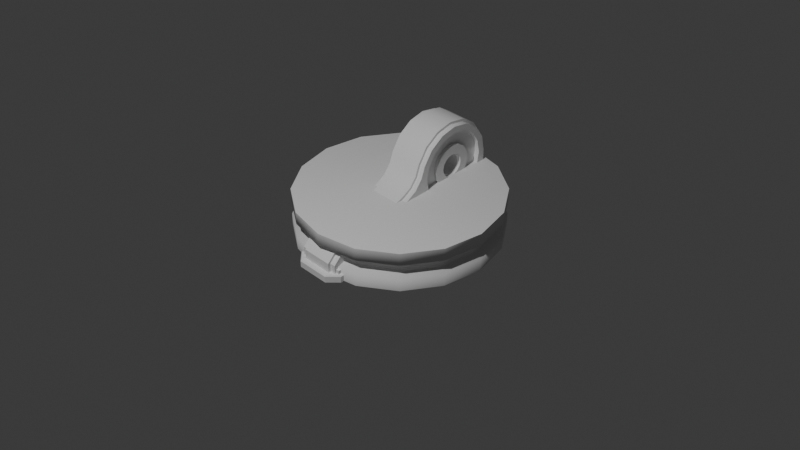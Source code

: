 # Source: Greeble_Foot.blend  (saved by Blender 4.4.30; exported with 4.5.12 LTS)
import bpy
from mathutils import Matrix  # noqa: F401  (used for matrix-valued properties, if any)

bpy.ops.wm.read_factory_settings(use_empty=True)
scene = bpy.context.scene
scene.name = 'Scene'

# ---- collections
col_collection = bpy.data.collections.new('Collection'); scene.collection.children.link(col_collection)

# ---- world
world_world = bpy.data.worlds.new('World'); scene.world = world_world
world_world.use_nodes = True; world_world.node_tree.nodes.clear()
_N = world_world.node_tree.nodes; _L = world_world.node_tree.links
n0 = _N.new('ShaderNodeOutputWorld'); n0.name = 'World Output'; n0.location = (300, 300)
n1 = _N.new('ShaderNodeBackground'); n1.name = 'Background'; n1.location = (10, 300)
n1.inputs[0].default_value = (0.05088, 0.05088, 0.05088, 1.0)
_L.new(n1.outputs[0], n0.inputs[0])
n0.is_active_output = True
world_world.color = (0.05088, 0.05088, 0.05088)
world_world.use_sun_shadow = False
world_world.sun_shadow_jitter_overblur = 0.0

# ---- cameras
cam_camera = bpy.data.cameras.new('Camera')
cam_camera.clip_end = 100.0
cam_camera.ortho_scale = 7.314

# ---- lights
light_light = bpy.data.lights.new('Light', 'POINT')
light_light.transmission_factor = 0.0
light_light.use_soft_falloff = False
light_light.energy = 1000.0
light_light.shadow_soft_size = 0.1
light_light.shadow_maximum_resolution = 0.006
light_light.use_absolute_resolution = True

# ---- meshes
me_circle = bpy.data.meshes.new('Circle')
me_circle.from_pydata([(0.0, 1.0, 0.0), (-0.3827, 0.9239, 0.0), (-0.7071, 0.7071, 0.0), (-0.9239, 0.3827, 0.0), (-1.0, 0.0, 0.0), (-0.9239, -0.3827, 0.0), (-0.7071, -0.7071, 0.0), (-0.3827, -0.9239, 0.0), (0.0, -1.0, 0.0), (0.3827, -0.9239, 0.0), (0.7071, -0.7071, 0.0), (0.9239, -0.3827, 0.0), (1.0, 0.0, 0.0), (0.9239, 0.3827, 0.0), (0.7071, 0.7071, 0.0), (0.3827, 0.9239, 0.0), (0.0, 1.0, 0.4), (-0.3827, 0.9239, 0.4), (-0.7071, 0.7071, 0.4), (-0.9239, 0.3827, 0.4), (-1.0, 0.0, 0.4), (-0.9239, -0.3827, 0.4), (-0.7071, -0.7071, 0.4), (-0.3827, -0.9239, 0.4), (0.0, -1.0, 0.4), (0.3827, -0.9239, 0.4), (0.7071, -0.7071, 0.4), (0.9239, -0.3827, 0.4), (1.0, 0.0, 0.4), (0.9239, 0.3827, 0.4), (0.7071, 0.7071, 0.4), (0.3827, 0.9239, 0.4), (0.3559, 0.8591, 0.2485), (0.3827, 0.9239, 0.125), (0.7071, 0.7071, 0.125), (0.7071, 0.7071, 0.275), (0.0, -0.9299, 0.2485), (0.0, -1.0, 0.125), (-0.3827, -0.9239, 0.125), (-0.3827, -0.9239, 0.275), (-0.3559, 0.8591, 0.2485), (-0.3827, 0.9239, 0.125), (0.0, 1.0, 0.125), (0.0, 1.0, 0.275), (0.3559, -0.8591, 0.2485), (0.3827, -0.9239, 0.125), (-0.6576, 0.6576, 0.2485), (-0.7071, 0.7071, 0.125), (0.6576, -0.6576, 0.2485), (0.7071, -0.7071, 0.125), (-0.8591, 0.3559, 0.2485), (-0.9239, 0.3827, 0.125), (0.8591, -0.3559, 0.2485), (0.9239, -0.3827, 0.125), (-0.9299, -2.474e-10, 0.2485), (-1.0, 0.0, 0.125), (0.9299, -2.474e-10, 0.2485), (1.0, 0.0, 0.125), (-0.8591, -0.3559, 0.2485), (-0.9239, -0.3827, 0.125), (0.8591, 0.3559, 0.2485), (0.9239, 0.3827, 0.125), (-0.6576, -0.6576, 0.2485), (-0.7071, -0.7071, 0.125), (-0.3559, -0.8591, 0.2485), (-0.7071, -0.7071, 0.275), (-0.6576, -0.6576, 0.1515), (-0.3559, -0.8591, 0.1515), (0.6576, 0.6576, 0.2485), (0.9239, 0.3827, 0.275), (0.8591, 0.3559, 0.1515), (0.6576, 0.6576, 0.1515), (-0.9239, -0.3827, 0.275), (-0.8591, -0.3559, 0.1515), (1.0, 0.0, 0.275), (0.9299, -2.474e-10, 0.1515), (-1.0, 0.0, 0.275), (-0.9299, -2.474e-10, 0.1515), (0.9239, -0.3827, 0.275), (0.8591, -0.3559, 0.1515), (-0.9239, 0.3827, 0.275), (-0.8591, 0.3559, 0.1515), (0.7071, -0.7071, 0.275), (0.6576, -0.6576, 0.1515), (-0.7071, 0.7071, 0.275), (-0.6576, 0.6576, 0.1515), (0.3827, -0.9239, 0.275), (0.3559, -0.8591, 0.1515), (-0.3827, 0.9239, 0.275), (-0.3559, 0.8591, 0.1515), (0.0, -1.0, 0.275), (0.0, -0.9299, 0.1515), (0.0, 0.9299, 0.2485), (0.3827, 0.9239, 0.275), (0.3559, 0.8591, 0.1515), (0.0, 0.9299, 0.1515)], [], [(1, 0, 15, 14, 13, 12, 11, 10, 9, 8, 7, 6, 5, 4, 3, 2), (17, 18, 19, 20, 21, 22, 23, 24, 25, 26, 27, 28, 29, 30, 31, 16), (15, 0, 42, 33), (8, 9, 45, 37), (1, 2, 47, 41), (14, 15, 33, 34), (7, 8, 37, 38), (0, 1, 41, 42), (9, 10, 49, 45), (2, 3, 51, 47), (10, 11, 53, 49), (3, 4, 55, 51), (11, 12, 57, 53), (4, 5, 59, 55), (12, 13, 61, 57), (5, 6, 63, 59), (90, 86, 25, 24), (88, 84, 18, 17), (65, 39, 23, 22), (69, 35, 30, 29), (72, 65, 22, 21), (74, 69, 29, 28), (76, 72, 21, 20), (78, 74, 28, 27), (80, 76, 20, 19), (82, 78, 27, 26), (84, 80, 19, 18), (86, 82, 26, 25), (6, 7, 38, 63), (13, 14, 34, 61), (43, 88, 17, 16), (39, 90, 24, 23), (35, 93, 31, 30), (64, 62, 66, 67), (68, 60, 70, 71), (62, 58, 73, 66), (60, 56, 75, 70), (58, 54, 77, 73), (56, 52, 79, 75), (54, 50, 81, 77), (52, 48, 83, 79), (50, 46, 85, 81), (48, 44, 87, 83), (46, 40, 89, 85), (44, 36, 91, 87), (92, 32, 94, 95), (40, 92, 95, 89), (36, 64, 67, 91), (32, 68, 71, 94), (93, 43, 16, 31), (62, 64, 39, 65), (67, 66, 63, 38), (60, 68, 35, 69), (71, 70, 61, 34), (58, 62, 65, 72), (66, 73, 59, 63), (56, 60, 69, 74), (70, 75, 57, 61), (54, 58, 72, 76), (73, 77, 55, 59), (52, 56, 74, 78), (75, 79, 53, 57), (50, 54, 76, 80), (77, 81, 51, 55), (48, 52, 78, 82), (79, 83, 49, 53), (46, 50, 80, 84), (81, 85, 47, 51), (44, 48, 82, 86), (83, 87, 45, 49), (40, 46, 84, 88), (85, 89, 41, 47), (36, 44, 86, 90), (87, 91, 37, 45), (32, 92, 43, 93), (95, 94, 33, 42), (92, 40, 88, 43), (89, 95, 42, 41), (64, 36, 90, 39), (91, 67, 38, 37), (68, 32, 93, 35), (94, 71, 34, 33)])
me_circle.polygons.foreach_set('use_smooth', [True] * 82)
_k = set([(0, 1), (0, 15), (1, 2), (2, 3), (3, 4), (4, 5), (5, 6), (6, 7), (7, 8), (8, 9), (9, 10), (10, 11), (11, 12), (12, 13), (13, 14), (14, 15), (16, 17), (16, 31), (17, 18), (18, 19), (19, 20), (20, 21), (21, 22), (22, 23), (23, 24), (24, 25), (25, 26), (26, 27), (27, 28), (28, 29), (29, 30), (30, 31)])
me_circle.attributes.new('sharp_edge', 'BOOLEAN', 'EDGE').data.foreach_set('value', [ (min(e.vertices), max(e.vertices)) in _k for e in me_circle.edges])
_uv = me_circle.uv_layers.new(name='UVMap')
_uv.uv.foreach_set('vector', [0.0, 0.0, 0.0, 0.0, 0.0, 0.0, 0.0, 0.0, 0.0, 0.0, 0.0, 0.0, 0.0, 0.0, 0.0, 0.0, 0.0, 0.0, 0.0, 0.0, 0.0, 0.0, 0.0, 0.0, 0.0, 0.0, 0.0, 0.0, 0.0, 0.0, 0.0, 0.0, 0.0, 0.0, 0.0, 0.0, 0.0, 0.0, 0.0, 0.0, 0.0, 0.0, 0.0, 0.0, 0.0, 0.0, 0.0, 0.0, 0.0, 0.0, 0.0, 0.0, 0.0, 0.0, 0.0, 0.0, 0.0, 0.0, 0.0, 0.0, 0.0, 0.0, 0.0, 0.0, 0.0, 0.0, 0.0, 0.0, 0.0, 0.0, 0.0, 0.0, 0.0, 0.0, 0.0, 0.0, 0.0, 0.0, 0.0, 0.0, 0.0, 0.0, 0.0, 0.0, 0.0, 0.0, 0.0, 0.0, 0.0, 0.0, 0.0, 0.0, 0.0, 0.0, 0.0, 0.0, 0.0, 0.0, 0.0, 0.0, 0.0, 0.0, 0.0, 0.0, 0.0, 0.0, 0.0, 0.0, 0.0, 0.0, 0.0, 0.0, 0.0, 0.0, 0.0, 0.0, 0.0, 0.0, 0.0, 0.0, 0.0, 0.0, 0.0, 0.0, 0.0, 0.0, 0.0, 0.0, 0.0, 0.0, 0.0, 0.0, 0.0, 0.0, 0.0, 0.0, 0.0, 0.0, 0.0, 0.0, 0.0, 0.0, 0.0, 0.0, 0.0, 0.0, 0.0, 0.0, 0.0, 0.0, 0.0, 0.0, 0.0, 0.0, 0.0, 0.0, 0.0, 0.0, 0.0, 0.0, 0.0, 0.0, 0.0, 0.0, 0.0, 0.0, 0.0, 0.0, 0.0, 0.0, 0.0, 0.0, 0.0, 0.0, 0.0, 0.0, 0.0, 0.0, 0.0, 0.0, 0.0, 0.0, 0.0, 0.0, 0.0, 0.0, 0.0, 0.0, 0.0, 0.0, 0.0, 0.0, 0.0, 0.0, 0.0, 0.0, 0.0, 0.0, 0.0, 0.0, 0.0, 0.0, 0.0, 0.0, 0.0, 0.0, 0.0, 0.0, 0.0, 0.0, 0.0, 0.0, 0.0, 0.0, 0.0, 0.0, 0.0, 0.0, 0.0, 0.0, 0.0, 0.0, 0.0, 0.0, 0.0, 0.0, 0.0, 0.0, 0.0, 0.0, 0.0, 0.0, 0.0, 0.0, 0.0, 0.0, 0.0, 0.0, 0.0, 0.0, 0.0, 0.0, 0.0, 0.0, 0.0, 0.0, 0.0, 0.0, 0.0, 0.0, 0.0, 0.0, 0.0, 0.0, 0.0, 0.0, 0.0, 0.0, 0.0, 0.0, 0.0, 0.0, 0.0, 0.0, 0.0, 0.0, 0.0, 0.0, 0.0, 0.0, 0.0, 0.0, 0.0, 0.0, 0.0, 0.0, 0.0, 0.0, 0.0, 0.0, 0.0, 0.0, 0.0, 0.0, 0.0, 0.0, 0.0, 0.0, 0.0, 0.0, 0.0, 0.0, 0.0, 0.0, 0.0, 0.0, 0.0, 0.0, 0.0, 0.0, 0.0, 0.0, 0.0, 0.0, 0.0, 0.0, 0.0, 0.0, 0.0, 0.0, 0.0, 0.0, 0.0, 0.0, 0.0, 0.0, 0.0, 0.0, 0.0, 0.0, 0.0, 0.0, 0.0, 0.0, 0.0, 0.0, 0.0, 0.0, 0.0, 0.0, 0.0, 0.0, 0.0, 0.0, 0.0, 0.0, 0.0, 0.0, 0.0, 0.0, 0.0, 0.0, 0.0, 0.0, 0.0, 0.0, 0.0, 0.0, 0.0, 0.0, 0.0, 0.0, 0.0, 0.0, 0.0, 0.0, 0.0, 0.0, 0.0, 0.0, 0.0, 0.0, 0.0, 0.0, 0.0, 0.0, 0.0, 0.0, 0.0, 0.0, 0.0, 0.0, 0.0, 0.0, 0.0, 0.0, 0.0, 0.0, 0.0, 0.0, 0.0, 0.0, 0.0, 0.0, 0.0, 0.0, 0.0, 0.0, 0.0, 0.0, 0.0, 0.0, 0.0, 0.0, 0.0, 0.0, 0.0, 0.0, 0.0, 0.0, 0.0, 0.0, 0.0, 0.0, 0.0, 0.0, 0.0, 0.0, 0.0, 0.0, 0.0, 0.0, 0.0, 0.0, 0.0, 0.0, 0.0, 0.0, 0.0, 0.0, 0.0, 0.0, 0.0, 0.0, 0.0, 0.0, 0.0, 0.0, 0.0, 0.0, 0.0, 0.0, 0.0, 0.0, 0.0, 0.0, 0.0, 0.0, 0.0, 0.0, 0.0, 0.0, 0.0, 0.0, 0.0, 0.0, 0.0, 0.0, 0.0, 0.0, 0.0, 0.0, 0.0, 0.0, 0.0, 0.0, 0.0, 0.0, 0.0, 0.0, 0.0, 0.0, 0.0, 0.0, 0.0, 0.0, 0.0, 0.0, 0.0, 0.0, 0.0, 0.0, 0.0, 0.0, 0.0, 0.0, 0.0, 0.0, 0.0, 0.0, 0.0, 0.0, 0.0, 0.0, 0.0, 0.0, 0.0, 0.0, 0.0, 0.0, 0.0, 0.0, 0.0, 0.0, 0.0, 0.0, 0.0, 0.0, 0.0, 0.0, 0.0, 0.0, 0.0, 0.0, 0.0, 0.0, 0.0, 0.0, 0.0, 0.0, 0.0, 0.0, 0.0, 0.0, 0.0, 0.0, 0.0, 0.0, 0.0, 0.0, 0.0, 0.0, 0.0, 0.0, 0.0, 0.0, 0.0, 0.0, 0.0, 0.0, 0.0, 0.0, 0.0, 0.0, 0.0, 0.0, 0.0, 0.0, 0.0, 0.0, 0.0, 0.0, 0.0, 0.0, 0.0, 0.0, 0.0, 0.0, 0.0, 0.0, 0.0, 0.0, 0.0, 0.0, 0.0, 0.0, 0.0, 0.0, 0.0, 0.0, 0.0, 0.0, 0.0, 0.0, 0.0, 0.0, 0.0, 0.0, 0.0, 0.0, 0.0, 0.0, 0.0, 0.0, 0.0, 0.0, 0.0, 0.0, 0.0, 0.0, 0.0, 0.0, 0.0, 0.0, 0.0, 0.0, 0.0, 0.0, 0.0, 0.0, 0.0, 0.0, 0.0, 0.0, 0.0, 0.0, 0.0, 0.0, 0.0, 0.0, 0.0, 0.0, 0.0, 0.0, 0.0, 0.0, 0.0, 0.0, 0.0, 0.0, 0.0, 0.0, 0.0, 0.0, 0.0, 0.0, 0.0, 0.0, 0.0, 0.0, 0.0, 0.0, 0.0, 0.0, 0.0, 0.0, 0.0, 0.0, 0.0, 0.0, 0.0, 0.0, 0.0, 0.0, 0.0, 0.0, 0.0, 0.0, 0.0, 0.0, 0.0, 0.0, 0.0, 0.0, 0.0, 0.0, 0.0, 0.0, 0.0, 0.0, 0.0, 0.0, 0.0, 0.0, 0.0, 0.0, 0.0, 0.0, 0.0, 0.0, 0.0, 0.0, 0.0, 0.0, 0.0, 0.0, 0.0, 0.0, 0.0, 0.0, 0.0, 0.0, 0.0, 0.0, 0.0, 0.0, 0.0, 0.0, 0.0, 0.0, 0.0, 0.0, 0.0, 0.0, 0.0, 0.0, 0.0, 0.0, 0.0, 0.0, 0.0, 0.0, 0.0, 0.0, 0.0, 0.0, 0.0, 0.0, 0.0, 0.0, 0.0, 0.0, 0.0, 0.0])
me_circle.update()
me_plane = bpy.data.meshes.new('Plane')
me_plane.from_pydata([(-0.919, -0.2019, 0.0), (1.0, -0.2019, 0.0), (-0.919, 0.2019, 0.0), (1.0, 0.2019, 0.0), (-0.5448, -0.1562, 0.6192), (-0.5828, -0.1562, 0.5938), (-0.5, -0.1562, 0.6281), (-0.5, 0.1562, 0.6281), (-0.5448, 0.1562, 0.6192), (-0.5828, 0.1562, 0.5938), (-0.6082, 0.1562, 0.5558), (-0.6172, -0.1562, 0.5109), (-0.6082, -0.1562, 0.5558), (-0.5828, 0.1562, 0.4281), (-0.5448, 0.1562, 0.4027), (-0.5, 0.1562, 0.3938), (-0.4552, 0.1562, 0.4027), (-0.4172, 0.1562, 0.4281), (-0.6172, 0.1562, 0.5109), (-0.3918, 0.1562, 0.5558), (-0.4172, 0.1562, 0.5938), (-0.4552, 0.1562, 0.6192), (-0.6082, 0.1562, 0.4661), (-0.3918, 0.1562, 0.4661), (-0.5828, -0.1562, 0.4281), (-0.5448, -0.1562, 0.4027), (-0.4552, -0.1562, 0.4027), (-0.4172, -0.1562, 0.4281), (-0.3828, 0.1562, 0.5109), (-0.5, -0.1562, 0.3938), (-0.3918, -0.1562, 0.5558), (-0.4172, -0.1562, 0.5938), (-0.4552, -0.1562, 0.6192), (-0.6082, -0.1562, 0.4661), (-0.3918, -0.1562, 0.4661), (-0.3828, -0.1562, 0.5109), (0.0, -0.2019, 0.0), (0.0, 0.2019, 0.4645), (0.0, -0.2019, 0.4645), (0.3938, -0.1493, 0.3262), (0.09593, -0.1493, 0.4096), (0.2435, -0.1493, 0.3506), (0.09593, 0.1493, 0.4096), (0.3938, 0.1493, 0.3262), (0.2435, 0.1493, 0.3506), (-0.07294, -0.1493, 0.5589), (-0.07294, 0.1493, 0.5589), (1.0, -0.1493, 0.1564), (0.8302, -0.1493, 0.3262), (0.8302, 0.1493, 0.3262), (1.0, 0.2019, 0.1564), (-0.1129, -0.1493, 0.6713), (-0.081, -0.2019, 0.5109), (-0.5, -0.1493, 0.9299), (-0.3397, -0.1493, 0.898), (-0.2037, -0.1493, 0.8072), (-0.6603, 0.1493, 0.898), (-0.5, 0.1493, 0.9299), (-0.7963, 0.1493, 0.8072), (-0.8871, 0.1493, 0.6713), (-0.6603, -0.2019, 0.1238), (-0.7963, -0.2019, 0.2146), (-0.6603, 0.2019, 0.1238), (-0.7963, 0.2019, 0.2146), (-0.5, 0.2019, 0.09192), (-0.3397, 0.2019, 0.1238), (-0.2037, 0.2019, 0.2146), (-0.1129, 0.2019, 0.3506), (-0.2037, 0.1493, 0.8072), (-0.1129, 0.1493, 0.6713), (-0.3397, 0.1493, 0.898), (-0.8871, 0.2019, 0.3506), (-0.8871, -0.1493, 0.6713), (-0.7963, -0.1493, 0.8072), (-0.919, 0.2019, 0.5109), (-0.2037, -0.2019, 0.2146), (-0.3397, -0.2019, 0.1238), (-0.081, 0.2019, 0.5109), (-0.5, -0.2019, 0.09192), (-0.6603, -0.1493, 0.898), (-0.8871, -0.2019, 0.3506), (-0.1129, -0.2019, 0.3506), (-0.919, -0.2019, 0.5109), (-0.175, -0.2019, 0.6455), (-0.1482, -0.2019, 0.5109), (-0.5, -0.2019, 0.8627), (-0.3654, -0.2019, 0.8359), (-0.2513, -0.2019, 0.7596), (-0.6346, 0.2019, 0.8359), (-0.5, 0.2019, 0.8627), (-0.7487, 0.2019, 0.7596), (-0.825, 0.2019, 0.6455), (-0.6346, -0.2019, 0.1859), (-0.7487, -0.2019, 0.2622), (-0.6346, 0.2019, 0.1859), (-0.7487, 0.2019, 0.2622), (-0.5, 0.2019, 0.1592), (-0.3654, 0.2019, 0.1859), (-0.2513, 0.2019, 0.2622), (-0.175, 0.2019, 0.3763), (-0.2513, 0.2019, 0.7596), (-0.175, 0.2019, 0.6455), (-0.3654, 0.2019, 0.8359), (-0.825, 0.2019, 0.3763), (-0.825, -0.2019, 0.6455), (-0.7487, -0.2019, 0.7596), (-0.8518, 0.2019, 0.5109), (-0.2513, -0.2019, 0.2622), (-0.3654, -0.2019, 0.1859), (-0.1482, 0.2019, 0.5109), (-0.5, -0.2019, 0.1592), (-0.6346, -0.2019, 0.8359), (-0.825, -0.2019, 0.3763), (-0.175, -0.2019, 0.3763), (-0.8518, -0.2019, 0.5109), (-0.5, 0.2019, 0.0), (-0.5, -0.2019, 0.9299), (-0.3397, -0.2019, 0.898), (-0.919, 0.1493, 7.679e-09), (-0.5, -0.2019, 0.0), (-0.2037, -0.2019, 0.8072), (-0.1129, -0.2019, 0.6713), (-0.6603, 0.2019, 0.898), (-0.5, 0.2019, 0.9299), (-0.7963, 0.2019, 0.8072), (-0.8871, 0.2019, 0.6713), (-0.2037, 0.2019, 0.8072), (-0.1129, 0.2019, 0.6713), (-0.3397, 0.2019, 0.898), (-0.8871, -0.2019, 0.6713), (-0.7963, -0.2019, 0.8072), (-0.6603, -0.2019, 0.898), (0.0, 0.2019, 0.0), (-0.07294, -0.2019, 0.5589), (-0.919, 0.1493, 0.5109), (-0.919, -0.1493, 0.5109), (-0.07294, 0.2019, 0.5589), (-4.272e-09, 0.1493, 0.4645), (0.2446, -0.2019, 0.0), (0.3938, -0.2019, 0.0), (0.3938, -0.2019, 0.3262), (0.2435, -0.2019, 0.3506), (0.09546, -0.2019, 0.0), (0.09593, -0.2019, 0.4096), (0.2446, 0.2019, 0.0), (0.09546, 0.2019, 0.0), (0.09593, 0.2019, 0.4096), (0.2435, 0.2019, 0.3506), (0.3938, 0.2019, 0.0), (0.3938, 0.2019, 0.3262), (1.0, -0.1493, 0.0), (1.192e-09, -0.1493, 0.4645), (0.8302, -0.2019, 0.3262), (1.0, -0.2019, 0.1564), (1.0, 0.1493, 0.1564), (0.8302, 0.2019, 0.3262), (-0.9456, 0.1493, 7.451e-09), (-0.5, -0.1493, 0.957), (-0.3293, -0.1493, 0.9231), (-0.9456, -0.1493, -3.725e-09), (-0.1845, -0.1493, 0.8264), (-0.08893, -0.1493, 0.6833), (-0.6707, 0.1493, 0.9231), (-0.5, 0.1493, 0.957), (-0.8155, 0.1493, 0.8264), (-0.9122, 0.1493, 0.6816), (-0.1845, 0.1493, 0.8264), (-0.08893, 0.1493, 0.6833), (-0.3293, 0.1493, 0.9231), (-0.9122, -0.1493, 0.6816), (-0.8155, -0.1493, 0.8264), (-0.6707, -0.1493, 0.9231), (0.0, 0.1493, 0.0), (-0.04929, -0.1493, 0.5718), (-0.9456, 0.09007, 0.238), (-0.9456, -0.09007, 0.238), (0.0, -0.1493, 0.0), (-0.04929, 0.1493, 0.5718), (0.01781, 0.1493, 0.485), (0.2446, -0.1493, 0.0), (0.3938, -0.1493, 0.0), (0.3959, -0.1493, 0.3528), (0.2507, -0.1493, 0.3764), (0.09546, -0.1493, 0.0), (0.1075, -0.1493, 0.4336), (0.2446, 0.1493, 0.0), (0.09546, 0.1493, 0.0), (0.1075, 0.1493, 0.4336), (0.2507, 0.1493, 0.3764), (0.3938, 0.1493, 0.0), (0.3959, 0.1493, 0.3528), (1.027, -0.1493, 0.0), (0.01781, -0.1493, 0.485), (1.027, 0.1493, 0.0), (0.8412, -0.1493, 0.3528), (1.027, -0.1493, 0.1674), (1.027, 0.1493, 0.1674), (0.8412, 0.1493, 0.3528), (-0.175, -0.1528, 0.6455), (-0.1482, -0.1528, 0.5109), (-0.5, -0.1528, 0.8627), (-0.3654, -0.1528, 0.8359), (-0.2513, -0.1528, 0.7596), (-0.6346, 0.1528, 0.8359), (-0.5, 0.1528, 0.8627), (-0.7487, 0.1528, 0.7596), (-0.825, 0.1528, 0.6455), (-0.6346, -0.1528, 0.1859), (-0.7487, -0.1528, 0.2622), (-0.6346, 0.1528, 0.1859), (-0.7487, 0.1528, 0.2622), (-0.5, 0.1528, 0.1592), (-0.3654, 0.1528, 0.1859), (-0.2513, 0.1528, 0.2622), (-0.175, 0.1528, 0.3763), (-0.2513, 0.1528, 0.7596), (-0.175, 0.1528, 0.6455), (-0.3654, 0.1528, 0.8359), (-0.825, 0.1528, 0.3763), (-0.825, -0.1528, 0.6455), (-0.7487, -0.1528, 0.7596), (-0.8518, 0.1528, 0.5109), (-0.2513, -0.1528, 0.2622), (-0.3654, -0.1528, 0.1859), (-0.1482, 0.1528, 0.5109), (-0.5, -0.1528, 0.1592), (-0.6346, -0.1528, 0.8359), (-0.825, -0.1528, 0.3763), (-0.175, -0.1528, 0.3763), (-0.8518, -0.1528, 0.5109), (-0.3048, -0.1528, 0.5918), (-0.2887, -0.1528, 0.5109), (-0.5, -0.1528, 0.7223), (-0.4191, -0.1528, 0.7062), (-0.3506, -0.1528, 0.6604), (-0.5809, 0.1528, 0.7062), (-0.5, 0.1528, 0.7223), (-0.6494, 0.1528, 0.6604), (-0.6952, 0.1528, 0.5918), (-0.5809, -0.1528, 0.3157), (-0.6494, -0.1528, 0.3615), (-0.5809, 0.1528, 0.3157), (-0.6494, 0.1528, 0.3615), (-0.5, 0.1528, 0.2996), (-0.4191, 0.1528, 0.3157), (-0.3506, 0.1528, 0.3615), (-0.3048, 0.1528, 0.43), (-0.3506, 0.1528, 0.6604), (-0.3048, 0.1528, 0.5918), (-0.4191, 0.1528, 0.7062), (-0.6952, 0.1528, 0.43), (-0.6952, -0.1528, 0.5918), (-0.6494, -0.1528, 0.6604), (-0.7113, 0.1528, 0.5109), (-0.3506, -0.1528, 0.3615), (-0.4191, -0.1528, 0.3157), (-0.2887, 0.1528, 0.5109), (-0.5, -0.1528, 0.2996), (-0.5809, -0.1528, 0.7062), (-0.6952, -0.1528, 0.43), (-0.3048, -0.1528, 0.43), (-0.7113, -0.1528, 0.5109), (-0.3048, -0.1833, 0.5918), (-0.2887, -0.1833, 0.5109), (-0.5, -0.1833, 0.7223), (-0.4191, -0.1833, 0.7062), (-0.3506, -0.1833, 0.6604), (-0.5809, 0.1833, 0.7062), (-0.5, 0.1833, 0.7223), (-0.6494, 0.1833, 0.6604), (-0.6952, 0.1833, 0.5918), (-0.5809, -0.1833, 0.3157), (-0.6494, -0.1833, 0.3615), (-0.5809, 0.1833, 0.3157), (-0.6494, 0.1833, 0.3615), (-0.5, 0.1833, 0.2996), (-0.4191, 0.1833, 0.3157), (-0.3506, 0.1833, 0.3615), (-0.3048, 0.1833, 0.43), (-0.3506, 0.1833, 0.6604), (-0.3048, 0.1833, 0.5918), (-0.4191, 0.1833, 0.7062), (-0.6952, 0.1833, 0.43), (-0.6952, -0.1833, 0.5918), (-0.6494, -0.1833, 0.6604), (-0.7113, 0.1833, 0.5109), (-0.3506, -0.1833, 0.3615), (-0.4191, -0.1833, 0.3157), (-0.2887, 0.1833, 0.5109), (-0.5, -0.1833, 0.2996), (-0.5809, -0.1833, 0.7062), (-0.6952, -0.1833, 0.43), (-0.3048, -0.1833, 0.43), (-0.7113, -0.1833, 0.5109), (-0.3918, -0.1833, 0.5558), (-0.3828, -0.1833, 0.5109), (-0.5, -0.1833, 0.6281), (-0.4552, -0.1833, 0.6192), (-0.4172, -0.1833, 0.5938), (-0.5448, 0.1833, 0.6192), (-0.5, 0.1833, 0.6281), (-0.5828, 0.1833, 0.5938), (-0.6082, 0.1833, 0.5558), (-0.5448, -0.1833, 0.4027), (-0.5828, -0.1833, 0.4281), (-0.5448, 0.1833, 0.4027), (-0.5828, 0.1833, 0.4281), (-0.5, 0.1833, 0.3938), (-0.4552, 0.1833, 0.4027), (-0.4172, 0.1833, 0.4281), (-0.3918, 0.1833, 0.4661), (-0.4172, 0.1833, 0.5938), (-0.3918, 0.1833, 0.5558), (-0.4552, 0.1833, 0.6192), (-0.6082, 0.1833, 0.4661), (-0.6082, -0.1833, 0.5558), (-0.5828, -0.1833, 0.5938), (-0.6172, 0.1833, 0.5109), (-0.4172, -0.1833, 0.4281), (-0.4552, -0.1833, 0.4027), (-0.3828, 0.1833, 0.5109), (-0.5, -0.1833, 0.3938), (-0.5448, -0.1833, 0.6192), (-0.6082, -0.1833, 0.4661), (-0.3918, -0.1833, 0.4661), (-0.6172, -0.1833, 0.5109), (-0.4037, -0.1562, 0.5508), (-0.3957, -0.1562, 0.5109), (-0.5, -0.1562, 0.6152), (-0.4601, -0.1562, 0.6073), (-0.4263, -0.1562, 0.5847), (-0.5399, 0.1562, 0.6073), (-0.5, 0.1562, 0.6152), (-0.5737, 0.1562, 0.5847), (-0.5963, 0.1562, 0.5508), (-0.5399, -0.1562, 0.4146), (-0.5737, -0.1562, 0.4372), (-0.5399, 0.1562, 0.4146), (-0.5737, 0.1562, 0.4372), (-0.5, 0.1562, 0.4066), (-0.4601, 0.1562, 0.4146), (-0.4263, 0.1562, 0.4372), (-0.4037, 0.1562, 0.471), (-0.4263, 0.1562, 0.5847), (-0.4037, 0.1562, 0.5508), (-0.4601, 0.1562, 0.6073), (-0.5963, 0.1562, 0.471), (-0.5963, -0.1562, 0.5508), (-0.5737, -0.1562, 0.5847), (-0.6043, 0.1562, 0.5109), (-0.4263, -0.1562, 0.4372), (-0.4601, -0.1562, 0.4146), (-0.3957, 0.1562, 0.5109), (-0.5, -0.1562, 0.4066), (-0.5399, -0.1562, 0.6073), (-0.5963, -0.1562, 0.471), (-0.4037, -0.1562, 0.471), (-0.6043, -0.1562, 0.5109), (-0.9456, 0.1493, 0.5135), (-0.9456, -0.1493, 0.5135), (-0.5, 0.1493, 0.0), (-0.5, -0.1493, 0.0), (-0.9456, -0.09007, -9.876e-09), (-0.9456, 0.09007, 1.532e-08), (-0.919, -0.1493, -6.143e-09), (-1.14, 0.09007, 1.532e-08), (-1.14, -0.09007, -9.876e-09), (-1.14, 0.09007, 0.1214), (-1.14, -0.09007, 0.1214), (-0.982, -0.2599, 0.0), (0.983, -0.2599, 0.0), (-0.982, 0.2599, 0.0), (0.983, 0.2599, 0.0), (-1.189, -0.1299, 0.0), (-1.189, 0.1299, 0.0), (-0.5323, 0.2019, 0.1533), (-0.5323, -0.2019, 0.1533), (0.5333, -0.2018, 0.1533), (0.5333, 0.2018, 0.1533), (-0.04111, 0.2019, 0.1533), (-0.04111, -0.2019, 0.1533), (1.081, -0.1603, 0.0), (1.081, 0.1603, 0.0), (0.04206, 0.2019, 0.1533), (0.04206, -0.2019, 0.1533), (-0.5323, -0.2599, 0.0), (-0.4492, -0.2599, 0.0), (-0.04111, -0.2599, 0.0), (0.04206, -0.2599, 0.0), (0.4501, -0.2599, 0.0), (0.5333, -0.2599, 0.0), (0.5333, 0.2599, 0.0), (0.4501, 0.2599, 0.0), (0.04206, 0.2599, 0.0), (-0.04111, 0.2599, 0.0), (-0.4492, 0.2599, 0.0), (-0.5323, 0.2599, 0.0), (-0.4492, 0.2493, 0.1108), (-0.5323, 0.2493, 0.1108), (0.04206, 0.2493, 0.1108), (-0.04111, 0.2493, 0.1108), (0.5333, 0.2491, 0.1108), (0.4501, 0.2492, 0.1108), (0.4501, -0.2492, 0.1108), (0.5333, -0.2491, 0.1108), (-0.04111, -0.2493, 0.1108), (0.04206, -0.2493, 0.1108), (-0.5323, -0.2493, 0.1108), (-0.4492, -0.2493, 0.1108), (-0.982, 0.2492, 0.07286), (-0.982, 0.2599, 0.0626), (-0.982, -0.2599, 0.0626), (-0.982, -0.2492, 0.07286), (0.983, -0.2336, 0.07286), (0.983, -0.2599, 0.0626), (0.983, 0.2599, 0.0626), (0.983, 0.2336, 0.07286), (-1.179, 0.1256, 0.07286), (-1.189, 0.1299, 0.0626), (-1.189, -0.1299, 0.0626), (-1.179, -0.1256, 0.07286), (1.071, -0.1597, 0.07286), (1.081, -0.1603, 0.0626), (1.071, 0.1597, 0.07286), (1.081, 0.1603, 0.0626), (-0.4492, -0.2599, 0.0626), (-0.4492, -0.2493, 0.07286), (-0.5323, -0.2493, 0.07286), (-0.5323, -0.2599, 0.0626), (0.04206, -0.2599, 0.0626), (0.04206, -0.2493, 0.07286), (-0.04111, -0.2493, 0.07286), (-0.04111, -0.2599, 0.0626), (0.5333, -0.2599, 0.0626), (0.5333, -0.2337, 0.07286), (0.4501, -0.2492, 0.07286), (0.4501, -0.2599, 0.0626), (0.4501, 0.2599, 0.0626), (0.4501, 0.2492, 0.07286), (0.5333, 0.2337, 0.07286), (0.5333, 0.2599, 0.0626), (-0.04111, 0.2599, 0.0626), (-0.04111, 0.2493, 0.07286), (0.04206, 0.2493, 0.07286), (0.04206, 0.2599, 0.0626), (-0.5323, 0.2599, 0.0626), (-0.5323, 0.2493, 0.07286), (-0.4492, 0.2493, 0.07286), (-0.4492, 0.2599, 0.0626), (-0.4492, 0.2019, 0.1533), (0.4501, 0.2019, 0.1533), (0.4501, -0.2019, 0.1533), (-0.4492, -0.2019, 0.1533), (0.983, -0.249, 0.07286), (0.5333, -0.2491, 0.07286), (0.5333, 0.2491, 0.07286), (0.983, 0.249, 0.07286), (0.4501, 0.2337, 0.07286), (0.4501, -0.2337, 0.07286), (0.04206, -0.2337, 0.07286), (0.04206, 0.2337, 0.07286), (-0.04111, 0.2337, 0.07286), (-0.04111, -0.2337, 0.07286), (-0.4492, -0.2337, 0.07286), (-0.4492, 0.2337, 0.07286), (-0.5323, 0.2337, 0.07286), (-0.5323, -0.2337, 0.07286), (-0.982, 0.2337, 0.1108), (-1.179, -0.1102, 0.07286), (-0.4492, 0.2337, 0.1108), (-0.04111, 0.2337, 0.1108), (-0.5323, -0.2337, 0.1108), (-0.5323, 0.2337, 0.1108), (-0.4492, -0.2337, 0.1108), (0.983, -0.2336, 0.1108), (0.5333, -0.2337, 0.1108), (0.5333, 0.2337, 0.1108), (0.983, 0.2336, 0.1108), (-0.04111, -0.2337, 0.1108), (0.04206, 0.2337, 0.1108), (0.04206, -0.2337, 0.1108), (0.4501, 0.2337, 0.1108), (0.4501, -0.2337, 0.1108), (-0.982, 0.2337, 0.07286), (-1.179, 0.1102, 0.07286), (-0.982, -0.2337, 0.07286), (-1.123, 0.1453, 0.1108), (-0.982, -0.2337, 0.1108), (-1.123, -0.1453, 0.1108), (-1.123, -0.1453, 0.07286), (-1.123, 0.1453, 0.07286), (1.0, 0.1493, 0.0)], [], [(176, 172, 186, 183), (139, 1, 153, 152, 140), (0, 119, 78, 60), (38, 36, 142, 143), (132, 37, 146, 145), (132, 67, 77, 37), (361, 360, 172, 176), (180, 189, 491, 150), (164, 165, 169, 170), (167, 166, 160, 161), (330, 343, 344, 326), (329, 345, 343, 330), (166, 168, 158, 160), (165, 358, 359, 169), (163, 162, 171, 157), (168, 163, 157, 158), (52, 38, 133), (162, 164, 170, 171), (77, 127, 136), (175, 174, 367, 368), (192, 184, 187, 178), (81, 36, 38, 52), (191, 193, 196, 195), (173, 192, 178, 177), (75, 36, 81), (76, 36, 75), (78, 119, 36, 76), (0, 60, 61), (71, 63, 2, 74), (150, 491, 193, 191), (115, 2, 62, 64), (62, 2, 63), (64, 65, 132, 115), (66, 67, 132), (65, 66, 132), (139, 140, 141, 138), (138, 141, 143, 142), (145, 146, 147, 144), (144, 147, 149, 148), (181, 190, 188, 182), (182, 188, 187, 184), (189, 180, 179, 185), (185, 179, 183, 186), (3, 148, 149, 155, 50), (161, 173, 177, 167), (37, 77, 136), (121, 52, 133), (195, 196, 197, 194), (190, 181, 194, 197), (83, 84, 52, 121), (85, 86, 117, 116), (86, 87, 120, 117), (87, 83, 121, 120), (89, 88, 122, 123), (88, 90, 124, 122), (90, 91, 125, 124), (92, 93, 61, 60), (95, 94, 62, 63), (94, 96, 64, 62), (96, 97, 65, 64), (97, 98, 66, 65), (98, 99, 67, 66), (101, 100, 126, 127), (100, 102, 128, 126), (102, 89, 123, 128), (103, 95, 63, 71), (104, 105, 130, 129), (106, 103, 71, 74), (107, 108, 76, 75), (109, 101, 127, 77), (108, 110, 78, 76), (105, 111, 131, 130), (99, 109, 77, 67), (110, 92, 60, 78), (111, 85, 116, 131), (91, 106, 74, 125), (93, 112, 80, 61), (113, 107, 75, 81), (114, 104, 129, 82), (112, 114, 82, 80), (84, 113, 81, 52), (198, 199, 84, 83), (200, 201, 86, 85), (201, 202, 87, 86), (202, 198, 83, 87), (204, 203, 88, 89), (203, 205, 90, 88), (205, 206, 91, 90), (207, 208, 93, 92), (210, 209, 94, 95), (209, 211, 96, 94), (211, 212, 97, 96), (212, 213, 98, 97), (213, 214, 99, 98), (216, 215, 100, 101), (215, 217, 102, 100), (217, 204, 89, 102), (218, 210, 95, 103), (219, 220, 105, 104), (221, 218, 103, 106), (222, 223, 108, 107), (224, 216, 101, 109), (223, 225, 110, 108), (220, 226, 111, 105), (214, 224, 109, 99), (225, 207, 92, 110), (226, 200, 85, 111), (206, 221, 106, 91), (208, 227, 112, 93), (228, 222, 107, 113), (229, 219, 104, 114), (227, 229, 114, 112), (199, 228, 113, 84), (360, 118, 2, 115), (54, 53, 116, 117), (364, 361, 119, 0), (55, 54, 117, 120), (51, 55, 120, 121), (56, 57, 123, 122), (58, 56, 122, 124), (59, 58, 124, 125), (68, 69, 127, 126), (70, 68, 126, 128), (57, 70, 128, 123), (73, 72, 129, 130), (79, 73, 130, 131), (53, 79, 131, 116), (172, 360, 115, 132), (45, 51, 121, 133), (134, 59, 125, 74), (72, 135, 82, 129), (361, 176, 36, 119), (135, 364, 0, 82), (118, 134, 74, 2), (46, 137, 37, 136), (179, 180, 139, 138), (39, 41, 141, 140), (183, 179, 138, 142), (41, 40, 143, 141), (185, 186, 145, 144), (42, 44, 147, 146), (189, 185, 144, 148), (44, 43, 149, 147), (180, 150, 1, 139), (40, 151, 38, 143), (176, 183, 142, 36), (491, 189, 148, 3), (186, 172, 132, 145), (137, 42, 146, 37), (151, 45, 133, 38), (69, 46, 136, 127), (47, 48, 152, 153), (49, 154, 50, 155), (43, 49, 155, 149), (48, 39, 140, 152), (150, 47, 153, 1), (154, 491, 3, 50), (158, 157, 53, 54), (160, 158, 54, 55), (161, 160, 55, 51), (162, 163, 57, 56), (164, 162, 56, 58), (165, 164, 58, 59), (166, 167, 69, 68), (168, 166, 68, 70), (163, 168, 70, 57), (170, 169, 72, 73), (171, 170, 73, 79), (157, 171, 79, 53), (173, 161, 51, 45), (358, 165, 59, 134), (169, 359, 135, 72), (359, 159, 364, 135), (156, 358, 134, 118), (177, 178, 137, 46), (181, 182, 41, 39), (182, 184, 40, 41), (187, 188, 44, 42), (188, 190, 43, 44), (184, 192, 151, 40), (178, 187, 42, 137), (192, 173, 45, 151), (167, 177, 46, 69), (195, 194, 48, 47), (197, 196, 154, 49), (190, 197, 49, 43), (194, 181, 39, 48), (191, 195, 47, 150), (196, 193, 491, 154), (230, 231, 199, 198), (232, 233, 201, 200), (233, 234, 202, 201), (234, 230, 198, 202), (236, 235, 203, 204), (235, 237, 205, 203), (237, 238, 206, 205), (239, 240, 208, 207), (242, 241, 209, 210), (241, 243, 211, 209), (243, 244, 212, 211), (244, 245, 213, 212), (245, 246, 214, 213), (248, 247, 215, 216), (247, 249, 217, 215), (249, 236, 204, 217), (250, 242, 210, 218), (251, 252, 220, 219), (253, 250, 218, 221), (254, 255, 223, 222), (256, 248, 216, 224), (255, 257, 225, 223), (252, 258, 226, 220), (246, 256, 224, 214), (257, 239, 207, 225), (258, 232, 200, 226), (238, 253, 221, 206), (240, 259, 227, 208), (260, 254, 222, 228), (261, 251, 219, 229), (259, 261, 229, 227), (231, 260, 228, 199), (262, 263, 231, 230), (264, 265, 233, 232), (265, 266, 234, 233), (266, 262, 230, 234), (268, 267, 235, 236), (267, 269, 237, 235), (269, 270, 238, 237), (271, 272, 240, 239), (274, 273, 241, 242), (273, 275, 243, 241), (275, 276, 244, 243), (276, 277, 245, 244), (277, 278, 246, 245), (280, 279, 247, 248), (279, 281, 249, 247), (281, 268, 236, 249), (282, 274, 242, 250), (283, 284, 252, 251), (285, 282, 250, 253), (286, 287, 255, 254), (288, 280, 248, 256), (287, 289, 257, 255), (284, 290, 258, 252), (278, 288, 256, 246), (289, 271, 239, 257), (290, 264, 232, 258), (270, 285, 253, 238), (272, 291, 259, 240), (292, 286, 254, 260), (293, 283, 251, 261), (291, 293, 261, 259), (263, 292, 260, 231), (294, 295, 263, 262), (296, 297, 265, 264), (297, 298, 266, 265), (298, 294, 262, 266), (300, 299, 267, 268), (299, 301, 269, 267), (301, 302, 270, 269), (303, 304, 272, 271), (306, 305, 273, 274), (305, 307, 275, 273), (307, 308, 276, 275), (308, 309, 277, 276), (309, 310, 278, 277), (312, 311, 279, 280), (311, 313, 281, 279), (313, 300, 268, 281), (314, 306, 274, 282), (315, 316, 284, 283), (317, 314, 282, 285), (318, 319, 287, 286), (320, 312, 280, 288), (319, 321, 289, 287), (316, 322, 290, 284), (310, 320, 288, 278), (321, 303, 271, 289), (322, 296, 264, 290), (302, 317, 285, 270), (304, 323, 291, 272), (324, 318, 286, 292), (325, 315, 283, 293), (323, 325, 293, 291), (295, 324, 292, 263), (326, 344, 352, 327), (327, 352, 342, 356), (356, 342, 341, 350), (350, 341, 340, 351), (351, 340, 339, 353), (353, 339, 337, 335), (335, 337, 338, 336), (336, 338, 346, 355), (355, 346, 349, 357), (357, 349, 334, 347), (347, 334, 333, 348), (348, 333, 331, 354), (354, 331, 332, 328), (328, 332, 345, 329), (30, 35, 295, 294), (6, 32, 297, 296), (32, 31, 298, 297), (31, 30, 294, 298), (7, 8, 299, 300), (8, 9, 301, 299), (9, 10, 302, 301), (25, 24, 304, 303), (13, 14, 305, 306), (14, 15, 307, 305), (15, 16, 308, 307), (16, 17, 309, 308), (17, 23, 310, 309), (19, 20, 311, 312), (20, 21, 313, 311), (21, 7, 300, 313), (22, 13, 306, 314), (12, 5, 316, 315), (18, 22, 314, 317), (27, 26, 319, 318), (28, 19, 312, 320), (26, 29, 321, 319), (5, 4, 322, 316), (23, 28, 320, 310), (29, 25, 303, 321), (4, 6, 296, 322), (10, 18, 317, 302), (24, 33, 323, 304), (34, 27, 318, 324), (11, 12, 315, 325), (33, 11, 325, 323), (35, 34, 324, 295), (326, 327, 35, 30), (328, 329, 32, 6), (329, 330, 31, 32), (330, 326, 30, 31), (332, 331, 8, 7), (331, 333, 9, 8), (333, 334, 10, 9), (335, 336, 24, 25), (338, 337, 14, 13), (337, 339, 15, 14), (339, 340, 16, 15), (340, 341, 17, 16), (341, 342, 23, 17), (344, 343, 20, 19), (343, 345, 21, 20), (345, 332, 7, 21), (346, 338, 13, 22), (347, 348, 5, 12), (349, 346, 22, 18), (350, 351, 26, 27), (352, 344, 19, 28), (351, 353, 29, 26), (348, 354, 4, 5), (342, 352, 28, 23), (353, 335, 25, 29), (354, 328, 6, 4), (334, 349, 18, 10), (336, 355, 33, 24), (356, 350, 27, 34), (357, 347, 12, 11), (355, 357, 11, 33), (327, 356, 34, 35), (174, 175, 359, 358), (364, 362, 363, 118), (175, 362, 159, 359), (363, 174, 358, 156), (118, 363, 156), (364, 118, 360, 361), (365, 366, 368, 367), (363, 362, 366, 365), (174, 363, 365, 367), (362, 175, 368, 366), (362, 364, 159), (374, 373, 419, 418), (369, 373, 374, 371), (371, 374, 418, 410), (396, 371, 410, 445), (381, 382, 424, 422), (370, 372, 382, 381), (369, 385, 428, 411), (412, 485, 489, 468, 420), (390, 391, 372, 370), (386, 425, 428, 385), (390, 370, 414, 433), (456, 416, 413, 453, 421, 423), (372, 391, 440, 415), (386, 395, 394, 387), (463, 462, 478, 473), (372, 415, 424, 382), (394, 441, 444, 393), (396, 445, 448, 395), (373, 369, 411, 419), (386, 387, 432, 425), (388, 389, 436, 429), (414, 370, 381, 422), (388, 429, 432, 387), (388, 393, 392, 389), (390, 433, 436, 389), (430, 459, 480, 406), (455, 438, 402, 401), (426, 463, 473, 408), (392, 393, 444, 437), (394, 395, 448, 441), (403, 404, 377, 451), (464, 461, 442, 447), (460, 457, 438, 443), (392, 437, 440, 391), (395, 386, 385, 396), (393, 388, 387, 394), (391, 390, 389, 392), (369, 371, 396, 385), (418, 419, 420, 468, 484, 417), (419, 411, 412, 420), (410, 418, 417, 409), (422, 424, 423, 421), (414, 422, 421, 453), (424, 415, 456, 423), (426, 427, 428, 425), (430, 431, 432, 429), (454, 435, 436, 433), (438, 455, 440, 437), (442, 443, 444, 441), (446, 447, 448, 445), (431, 426, 425, 432), (427, 412, 411, 428), (435, 430, 429, 436), (453, 454, 433, 414), (455, 456, 415, 440), (443, 438, 437, 444), (447, 442, 441, 448), (409, 446, 445, 410), (483, 465, 446, 409), (400, 470, 478, 405, 380, 379), (398, 472, 471, 407, 376, 375), (443, 442, 400, 399), (442, 461, 470, 400), (446, 465, 472, 398), (454, 434, 475, 404), (447, 446, 398, 397), (438, 457, 481, 402), (427, 426, 408, 407), (431, 430, 406, 405), (435, 454, 404, 403), (452, 449, 375, 376), (384, 383, 379, 380), (377, 378, 450, 451), (397, 398, 375, 449), (408, 473, 469, 397, 449, 452), (404, 475, 476, 401, 378, 377), (405, 406, 384, 380), (402, 481, 482, 403, 451, 450), (401, 402, 450, 378), (399, 400, 379, 383), (407, 408, 452, 376), (406, 480, 479, 399, 383, 384), (413, 434, 454, 453), (439, 416, 456, 455), (426, 431, 462, 463), (412, 427, 466, 485), (465, 483, 467, 472), (430, 435, 458, 459), (413, 416, 477, 474), (475, 474, 477, 476), (473, 478, 470, 469), (487, 471, 472, 467), (480, 482, 481, 479), (459, 458, 482, 480), (434, 413, 474, 475), (457, 460, 479, 481), (416, 439, 476, 477), (461, 464, 469, 470), (485, 466, 471, 487), (479, 460, 443, 399), (469, 464, 447, 397), (478, 462, 431, 405), (471, 466, 427, 407), (476, 439, 455, 401), (482, 458, 435, 403), (486, 488, 487, 467), (484, 490, 483, 409, 417), (468, 489, 490, 484), (489, 485, 487, 488), (483, 490, 486, 467), (490, 489, 488, 486), (0, 61, 80, 82)])
me_plane.polygons.foreach_set('use_smooth', [1, 1, 1, 1, 1, 1, 1, 1, 1, 1, 1, 1, 1, 1, 1, 1, 1, 1, 1, 1, 1, 1, 1, 1, 1, 1, 1, 1, 1, 1, 1, 1, 1, 1, 1, 1, 1, 1, 1, 1, 1, 1, 1, 1, 1, 1, 1, 1, 1, 1, 1, 1, 1, 1, 1, 1, 1, 1, 1, 1, 1, 1, 1, 1, 1, 1, 1, 1, 1, 1, 1, 1, 1, 1, 1, 1, 1, 1, 1, 1, 1, 1, 1, 1, 1, 1, 1, 1, 1, 1, 1, 1, 1, 1, 1, 1, 1, 1, 1, 1, 1, 1, 1, 1, 1, 1, 1, 1, 1, 1, 1, 1, 1, 1, 1, 1, 1, 1, 1, 1, 1, 1, 1, 1, 1, 1, 1, 1, 1, 1, 1, 1, 1, 1, 1, 1, 1, 1, 1, 1, 1, 1, 1, 1, 1, 1, 1, 1, 1, 1, 1, 1, 1, 1, 1, 1, 1, 1, 1, 1, 1, 1, 1, 1, 1, 1, 1, 1, 1, 1, 1, 1, 1, 1, 1, 1, 1, 1, 1, 1, 1, 1, 1, 1, 1, 1, 1, 1, 1, 1, 1, 1, 1, 1, 1, 1, 1, 1, 1, 1, 1, 1, 1, 1, 1, 1, 1, 1, 1, 1, 1, 1, 1, 1, 1, 1, 1, 1, 1, 1, 1, 1, 1, 1, 1, 1, 1, 1, 1, 1, 1, 1, 1, 1, 1, 1, 1, 1, 1, 1, 1, 1, 1, 1, 1, 1, 1, 1, 1, 1, 1, 1, 1, 1, 1, 1, 1, 1, 1, 1, 1, 1, 1, 1, 1, 1, 1, 1, 1, 1, 1, 1, 1, 1, 1, 1, 1, 1, 1, 1, 1, 1, 1, 1, 1, 1, 1, 1, 1, 1, 1, 1, 1, 1, 1, 1, 1, 1, 1, 1, 1, 1, 1, 1, 1, 1, 1, 1, 1, 1, 1, 1, 1, 1, 1, 1, 1, 1, 1, 1, 1, 1, 1, 1, 1, 1, 1, 1, 1, 1, 1, 1, 1, 1, 1, 1, 1, 1, 1, 1, 1, 1, 1, 1, 1, 1, 1, 1, 1, 1, 1, 1, 1, 1, 1, 1, 1, 1, 1, 1, 1, 1, 1, 1, 1, 1, 1, 1, 1, 1, 1, 1, 1, 1, 0, 0, 0, 0, 0, 0, 0, 0, 0, 0, 0, 0, 0, 0, 0, 0, 0, 0, 0, 0, 0, 0, 0, 0, 0, 0, 0, 0, 0, 0, 0, 0, 0, 0, 0, 0, 0, 0, 0, 0, 0, 0, 0, 0, 0, 0, 0, 0, 0, 0, 0, 0, 0, 0, 0, 0, 0, 0, 0, 0, 0, 0, 0, 0, 0, 0, 0, 0, 0, 0, 0, 0, 0, 0, 0, 0, 0, 0, 0, 0, 0, 0, 0, 0, 0, 0, 0, 0, 0, 0, 0, 0, 0, 0, 0, 0, 0, 0, 0, 0, 0, 0, 0, 0, 0, 0, 0, 0, 0, 0, 0, 1])
_k = set([(0, 82), (0, 119), (0, 364), (1, 139), (1, 150), (1, 153), (2, 74), (2, 115), (2, 118), (3, 50), (3, 148), (3, 491), (4, 5), (4, 6), (5, 12), (6, 32), (7, 8), (7, 21), (8, 9), (9, 10), (10, 18), (11, 12), (11, 33), (13, 14), (13, 22), (14, 15), (15, 16), (16, 17), (17, 23), (18, 22), (19, 20), (19, 28), (20, 21), (23, 28), (24, 25), (24, 33), (25, 29), (26, 27), (26, 29), (27, 34), (30, 31), (30, 35), (31, 32), (34, 35), (36, 119), (36, 142), (37, 136), (37, 146), (38, 133), (38, 143), (39, 41), (39, 48), (40, 41), (40, 151), (42, 44), (42, 137), (43, 44), (43, 49), (45, 51), (45, 151), (46, 69), (46, 137), (47, 48), (47, 150), (47, 153), (48, 152), (49, 154), (49, 155), (50, 154), (50, 155), (51, 55), (53, 54), (53, 79), (54, 55), (56, 57), (56, 58), (57, 70), (58, 59), (59, 134), (68, 69), (68, 70), (72, 73), (72, 135), (73, 79), (74, 125), (82, 129), (83, 84), (83, 87), (84, 113), (85, 86), (85, 111), (86, 87), (88, 89), (88, 90), (89, 102), (90, 91), (91, 106), (92, 93), (92, 110), (93, 112), (94, 95), (94, 96), (95, 103), (96, 97), (97, 98), (98, 99), (99, 109), (100, 101), (100, 102), (101, 109), (103, 106), (104, 105), (104, 114), (105, 111), (107, 108), (107, 113), (108, 110), (112, 114), (115, 132), (116, 117), (116, 131), (117, 120), (118, 134), (118, 156), (120, 121), (121, 133), (122, 123), (122, 124), (123, 128), (124, 125), (126, 127), (126, 128), (127, 136), (129, 130), (130, 131), (132, 145), (135, 364), (138, 139), (138, 142), (140, 141), (140, 152), (141, 143), (144, 145), (144, 148), (146, 147), (147, 149), (149, 155), (150, 191), (152, 153), (154, 491), (156, 358), (156, 363), (157, 158), (157, 171), (158, 160), (159, 359), (159, 362), (159, 364), (160, 161), (161, 173), (162, 163), (162, 164), (163, 168), (164, 165), (165, 358), (166, 167), (166, 168), (167, 177), (169, 170), (169, 359), (170, 171), (173, 192), (174, 175), (174, 363), (174, 367), (175, 362), (175, 368), (177, 178), (178, 187), (181, 182), (181, 194), (182, 184), (184, 192), (187, 188), (188, 190), (190, 197), (191, 193), (191, 195), (193, 196), (193, 491), (194, 195), (194, 197), (195, 196), (196, 197), (198, 199), (198, 202), (199, 228), (200, 201), (200, 226), (201, 202), (203, 204), (203, 205), (204, 217), (205, 206), (206, 221), (207, 208), (207, 225), (208, 227), (209, 210), (209, 211), (210, 218), (211, 212), (212, 213), (213, 214), (214, 224), (215, 216), (215, 217), (216, 224), (218, 221), (219, 220), (219, 229), (220, 226), (222, 223), (222, 228), (223, 225), (227, 229), (230, 231), (230, 234), (231, 260), (232, 233), (232, 258), (233, 234), (235, 236), (235, 237), (236, 249), (237, 238), (238, 253), (239, 240), (239, 257), (240, 259), (241, 242), (241, 243), (242, 250), (243, 244), (244, 245), (245, 246), (246, 256), (247, 248), (247, 249), (248, 256), (250, 253), (251, 252), (251, 261), (252, 258), (254, 255), (254, 260), (255, 257), (259, 261), (262, 263), (262, 266), (263, 292), (264, 265), (264, 290), (265, 266), (267, 268), (267, 269), (268, 281), (269, 270), (270, 285), (271, 272), (271, 289), (272, 291), (273, 274), (273, 275), (274, 282), (275, 276), (276, 277), (277, 278), (278, 288), (279, 280), (279, 281), (280, 288), (282, 285), (283, 284), (283, 293), (284, 290), (286, 287), (286, 292), (287, 289), (291, 293), (294, 295), (294, 298), (295, 324), (296, 297), (296, 322), (297, 298), (299, 300), (299, 301), (300, 313), (301, 302), (302, 317), (303, 304), (303, 321), (304, 323), (305, 306), (305, 307), (306, 314), (307, 308), (308, 309), (309, 310), (310, 320), (311, 312), (311, 313), (312, 320), (314, 317), (315, 316), (315, 325), (316, 322), (318, 319), (318, 324), (319, 321), (323, 325), (326, 327), (326, 330), (327, 356), (328, 329), (328, 354), (329, 330), (331, 332), (331, 333), (332, 345), (333, 334), (334, 349), (335, 336), (335, 353), (336, 355), (337, 338), (337, 339), (338, 346), (339, 340), (340, 341), (341, 342), (342, 352), (343, 344), (343, 345), (344, 352), (346, 349), (347, 348), (347, 357), (348, 354), (350, 351), (350, 356), (351, 353), (355, 357), (362, 366), (363, 365), (365, 366), (365, 367), (366, 368), (367, 368)])
me_plane.attributes.new('sharp_edge', 'BOOLEAN', 'EDGE').data.foreach_set('value', [ (min(e.vertices), max(e.vertices)) in _k for e in me_plane.edges])
_uv = me_plane.uv_layers.new(name='UVMap')
_uv.uv.foreach_set('vector', [0.4438, 0.4373, 0.4916, 0.5627, 0.5426, 0.5627, 0.5138, 0.4373, 0.6969, 0.4151, 1.0, 0.4151, 1.0, 0.4151, 0.9151, 0.4151, 0.6969, 0.4151, 0.027, 0.4151, 0.25, 0.4151, 0.1006, 0.1671, 0.05638, 0.1667, 0.1051, 0.09952, 0.4354, 0.4151, 0.5087, 0.4151, 0.06339, 0.06001, 0.5, 0.5849, 0.1035, 0.1376, 0.06241, 0.083, 0.5477, 0.5849, 0.5, 0.5849, 0.3748, 0.5128, 0.1382, 0.1838, 0.1035, 0.1376, 0.25, 0.4373, 0.25, 0.5627, 0.4916, 0.5627, 0.4438, 0.4373, 0.6969, 0.4373, 0.6969, 0.5627, 0.9873, 0.5627, 0.9873, 0.4373, 0.006889, 0.01884, 0.002948, 0.009334, 0.001285, 0.00401, 0.002931, 0.007277, 0.005173, 0.009334, 0.009458, 0.01884, 0.004882, 0.007277, 0.003077, 0.004011, 0.0, 0.0, 0.0, 0.0, 0.0, 0.0, 0.0, 0.0, 0.0, 0.0, 0.0, 0.0, 0.0, 0.0, 0.0, 0.0, 0.009458, 0.01884, 0.01076, 0.02313, 0.005117, 0.008565, 0.004882, 0.007277, 0.002948, 0.009334, 0.001229, 0.04126, 0.001264, 0.03218, 0.001285, 0.00401, 0.01057, 0.0244, 0.009289, 0.02313, 0.004027, 0.008565, 0.004758, 0.008928, 0.01076, 0.02313, 0.01057, 0.0244, 0.004758, 0.008928, 0.005117, 0.008565, 0.1404, 0.1329, -0.001554, -0.005823, 0.05461, 0.05082, 0.009289, 0.02313, 0.006889, 0.01884, 0.002931, 0.007277, 0.004027, 0.008565, 0.1382, 0.1838, 0.005542, 0.01027, 0.08059, 0.1082, 0.01932, 0.3861, 0.01922, 0.4479, 0.02329, 0.495, 0.02333, 0.4257, 0.1049, 0.1045, 0.06326, 0.06301, 0.06254, 0.08, 0.1037, 0.1327, 0.2691, 0.2539, 0.4354, 0.4151, 0.1051, 0.09952, 0.1404, 0.1329, 1.0, 0.4373, 1.0, 0.5627, 1.0, 0.5627, 1.0, 0.4373, 0.04792, 0.04492, -0.001212, -0.004955, 0.0007241, -3.044e-05, 0.009994, 0.01146, 0.09034, 0.09009, 0.4354, 0.4151, 0.2691, 0.2539, 0.119, 0.1461, 0.4354, 0.4151, 0.09034, 0.09009, 0.1006, 0.1671, 0.25, 0.4151, 0.4354, 0.4151, 0.119, 0.1461, 0.027, 0.4151, 0.05638, 0.1667, 0.02183, 0.1504, 0.04506, 0.5109, 0.09562, 0.5621, 0.027, 0.5849, 0.001222, 0.04287, 0.9873, 0.4373, 0.9873, 0.5627, 1.0, 0.5627, 1.0, 0.4373, 0.25, 0.5849, 0.027, 0.5849, 0.1663, 0.578, 0.25, 0.5849, 0.1663, 0.578, 0.027, 0.5849, 0.09562, 0.5621, 0.25, 0.5849, 0.3107, 0.5646, 0.5, 0.5849, 0.25, 0.5849, 0.3587, 0.5436, 0.3748, 0.5128, 0.5, 0.5849, 0.3107, 0.5646, 0.3587, 0.5436, 0.5, 0.5849, 0.6969, 0.4151, 0.6969, 0.4151, 0.6208, 0.4151, 0.6208, 0.4151, 0.6208, 0.4151, 0.0, 0.0, 0.06339, 0.06001, 0.5087, 0.4151, 0.5477, 0.5849, 0.06241, 0.083, 0.0, 0.0, 0.6208, 0.5849, 0.6208, 0.5849, 0.6208, 0.5849, 0.6969, 0.5849, 0.6969, 0.5849, 0.6969, 0.4373, 0.6969, 0.5627, 0.6208, 0.5627, 0.6208, 0.4373, 0.0, 0.0, 0.0, 0.0, 0.06254, 0.08, 0.06326, 0.06301, 0.6969, 0.5627, 0.6969, 0.4373, 0.6208, 0.4373, 0.6208, 0.5627, 0.6208, 0.5627, 0.6208, 0.4373, 0.5138, 0.4373, 0.5426, 0.5627, 1.0, 0.5849, 0.6969, 0.5849, 0.6969, 0.5849, 0.9151, 0.5849, 1.0, 0.5849, 0.003077, 0.004011, 0.04792, 0.04492, 0.009994, 0.01146, 0.005173, 0.009334, 0.1035, 0.1376, 0.1382, 0.1838, 0.08059, 0.1082, 0.002708, 0.003071, 0.1404, 0.1329, 0.05461, 0.05082, 1.0, 0.4373, 1.0, 0.5627, 0.9151, 0.5627, 0.9151, 0.4373, 0.6969, 0.5627, 0.6969, 0.4373, 0.9151, 0.4373, 0.9151, 0.5627, 0.0337, 0.03717, 0.1239, 0.1226, 0.1404, 0.1329, 0.002708, 0.003071, 0.009833, 0.01662, 0.01129, 0.01715, 0.004122, 0.005995, 0.003733, 0.006199, 0.01129, 0.01715, 0.01426, 0.01927, 0.004074, 0.005237, 0.004122, 0.005995, 0.01426, 0.01927, 0.0337, 0.03717, 0.002708, 0.003071, 0.004074, 0.005237, 0.02314, 0.05396, 0.02142, 0.05348, 0.01022, 0.0257, 0.0116, 0.02713, 0.02142, 0.05348, 0.01948, 0.05312, 0.007587, 0.02088, 0.01022, 0.0257, 0.01948, 0.05312, 0.01798, 0.06074, 0.003241, 0.01027, 0.007587, 0.02088, 0.05845, 0.1566, 0.03332, 0.1632, 0.02183, 0.1504, 0.05638, 0.1667, 0.1031, 0.5084, 0.1628, 0.5335, 0.1663, 0.578, 0.09562, 0.5621, 0.1628, 0.5335, 0.2286, 0.5392, 0.25, 0.5849, 0.1663, 0.578, 0.2286, 0.5392, 0.2803, 0.5248, 0.3107, 0.5646, 0.25, 0.5849, 0.2803, 0.5248, 0.3142, 0.4995, 0.3587, 0.5436, 0.3107, 0.5646, 0.3142, 0.4995, 0.2968, 0.4311, 0.3748, 0.5128, 0.3587, 0.5436, 0.04739, 0.07994, 0.02767, 0.05579, 0.01026, 0.02088, 0.005542, 0.01027, 0.02767, 0.05579, 0.02485, 0.05427, 0.01175, 0.0257, 0.01026, 0.02088, 0.02485, 0.05427, 0.02314, 0.05396, 0.0116, 0.02713, 0.01175, 0.0257, 0.05733, 0.4134, 0.1031, 0.5084, 0.09562, 0.5621, 0.04506, 0.5109, 0.007927, 0.02459, 0.0081, 0.01787, 0.002233, 0.005237, 0.0009915, 0.003071, 0.02418, 0.1426, 0.05733, 0.4134, 0.04506, 0.5109, 0.001222, 0.04287, 0.1143, 0.1228, 0.1056, 0.1376, 0.119, 0.1461, 0.09034, 0.09009, 0.1516, 0.2205, 0.04739, 0.07994, 0.005542, 0.01027, 0.1382, 0.1838, 0.1056, 0.1376, 0.09037, 0.1547, 0.1006, 0.1671, 0.119, 0.1461, 0.0081, 0.01787, 0.008837, 0.01678, 0.003099, 0.005995, 0.002233, 0.005237, 0.2968, 0.4311, 0.1516, 0.2205, 0.1382, 0.1838, 0.3748, 0.5128, 0.09037, 0.1547, 0.05845, 0.1566, 0.05638, 0.1667, 0.1006, 0.1671, 0.008837, 0.01678, 0.009833, 0.01662, 0.003733, 0.006199, 0.003099, 0.005995, 0.01798, 0.06074, 0.02418, 0.1426, 0.001222, 0.04287, 0.003241, 0.01027, 0.03332, 0.1632, 0.02813, 0.2071, 0.03017, 0.3016, 0.02183, 0.1504, 0.1898, 0.1863, 0.1143, 0.1228, 0.09034, 0.09009, 0.2691, 0.2539, 0.01212, 0.07377, 0.007927, 0.02459, 0.0009915, 0.003071, 0.001271, 0.03058, 0.02813, 0.2071, 0.01212, 0.07377, 0.001271, 0.03058, 0.03017, 0.3016, 0.1239, 0.1226, 0.1898, 0.1863, 0.2691, 0.2539, 0.1404, 0.1329, 0.0337, 0.03717, 0.1239, 0.1226, 0.1239, 0.1226, 0.0337, 0.03717, 0.009833, 0.01662, 0.01129, 0.01715, 0.01129, 0.01715, 0.009833, 0.01662, 0.01129, 0.01715, 0.01426, 0.01927, 0.01426, 0.01927, 0.01129, 0.01715, 0.01426, 0.01927, 0.0337, 0.03717, 0.0337, 0.03717, 0.01426, 0.01927, 0.02314, 0.05396, 0.02142, 0.05348, 0.02142, 0.05348, 0.02314, 0.05396, 0.02142, 0.05348, 0.01948, 0.05312, 0.01948, 0.05312, 0.02142, 0.05348, 0.01948, 0.05312, 0.01798, 0.06074, 0.01798, 0.06074, 0.01948, 0.05312, 0.05845, 0.1566, 0.03332, 0.1632, 0.03332, 0.1632, 0.05845, 0.1566, 0.1031, 0.5084, 0.1628, 0.5335, 0.1628, 0.5335, 0.1031, 0.5084, 0.1628, 0.5335, 0.2286, 0.5392, 0.2286, 0.5392, 0.1628, 0.5335, 0.2286, 0.5392, 0.2803, 0.5248, 0.2803, 0.5248, 0.2286, 0.5392, 0.2803, 0.5248, 0.3142, 0.4995, 0.3142, 0.4995, 0.2803, 0.5248, 0.3142, 0.4995, 0.2968, 0.4311, 0.2968, 0.4311, 0.3142, 0.4995, 0.04739, 0.07994, 0.02767, 0.05579, 0.02767, 0.05579, 0.04739, 0.07994, 0.02767, 0.05579, 0.02485, 0.05427, 0.02485, 0.05427, 0.02767, 0.05579, 0.02485, 0.05427, 0.02314, 0.05396, 0.02314, 0.05396, 0.02485, 0.05427, 0.05733, 0.4134, 0.1031, 0.5084, 0.1031, 0.5084, 0.05733, 0.4134, 0.007927, 0.02459, 0.0081, 0.01787, 0.0081, 0.01787, 0.007927, 0.02459, 0.02418, 0.1426, 0.05733, 0.4134, 0.05733, 0.4134, 0.02418, 0.1426, 0.1143, 0.1228, 0.1056, 0.1376, 0.1056, 0.1376, 0.1143, 0.1228, 0.1516, 0.2205, 0.04739, 0.07994, 0.04739, 0.07994, 0.1516, 0.2205, 0.1056, 0.1376, 0.09037, 0.1547, 0.09037, 0.1547, 0.1056, 0.1376, 0.0081, 0.01787, 0.008837, 0.01678, 0.008837, 0.01678, 0.0081, 0.01787, 0.2968, 0.4311, 0.1516, 0.2205, 0.1516, 0.2205, 0.2968, 0.4311, 0.09037, 0.1547, 0.05845, 0.1566, 0.05845, 0.1566, 0.09037, 0.1547, 0.008837, 0.01678, 0.009833, 0.01662, 0.009833, 0.01662, 0.008837, 0.01678, 0.01798, 0.06074, 0.02418, 0.1426, 0.02418, 0.1426, 0.01798, 0.06074, 0.03332, 0.1632, 0.02813, 0.2071, 0.02813, 0.2071, 0.03332, 0.1632, 0.1898, 0.1863, 0.1143, 0.1228, 0.1143, 0.1228, 0.1898, 0.1863, 0.01212, 0.07377, 0.007927, 0.02459, 0.007927, 0.02459, 0.01212, 0.07377, 0.02813, 0.2071, 0.01212, 0.07377, 0.01212, 0.07377, 0.02813, 0.2071, 0.1239, 0.1226, 0.1898, 0.1863, 0.1898, 0.1863, 0.1239, 0.1226, 0.25, 0.5627, 0.027, 0.5627, 0.027, 0.5849, 0.25, 0.5849, 0.005117, 0.008565, 0.004758, 0.008928, 0.003733, 0.006199, 0.004122, 0.005995, 0.027, 0.4373, 0.25, 0.4373, 0.25, 0.4151, 0.027, 0.4151, 0.004882, 0.007277, 0.005117, 0.008565, 0.004122, 0.005995, 0.004074, 0.005237, 0.003077, 0.004011, 0.004882, 0.007277, 0.004074, 0.005237, 0.002708, 0.003071, 0.009289, 0.02313, 0.01057, 0.0244, 0.0116, 0.02713, 0.01022, 0.0257, 0.006889, 0.01884, 0.009289, 0.02313, 0.01022, 0.0257, 0.007587, 0.02088, 0.002948, 0.009334, 0.006889, 0.01884, 0.007587, 0.02088, 0.003241, 0.01027, 0.009458, 0.01884, 0.005173, 0.009334, 0.005542, 0.01027, 0.01026, 0.02088, 0.01076, 0.02313, 0.009458, 0.01884, 0.01026, 0.02088, 0.01175, 0.0257, 0.01057, 0.0244, 0.01076, 0.02313, 0.01175, 0.0257, 0.0116, 0.02713, 0.002931, 0.007277, 0.001285, 0.00401, 0.0009915, 0.003071, 0.002233, 0.005237, 0.004027, 0.008565, 0.002931, 0.007277, 0.002233, 0.005237, 0.003099, 0.005995, 0.004758, 0.008928, 0.004027, 0.008565, 0.003099, 0.005995, 0.003733, 0.006199, 0.4916, 0.5627, 0.25, 0.5627, 0.25, 0.5849, 0.5, 0.5849, 0.04792, 0.04492, 0.003077, 0.004011, 0.002708, 0.003071, 0.05461, 0.05082, 0.001229, 0.04126, 0.002948, 0.009334, 0.003241, 0.01027, 0.001222, 0.04287, 0.001285, 0.00401, 0.001264, 0.03218, 0.001271, 0.03058, 0.0009915, 0.003071, 0.25, 0.4373, 0.4438, 0.4373, 0.4354, 0.4151, 0.25, 0.4151, 0.01138, 0.2896, 0.027, 0.4373, 0.027, 0.4151, 0.01144, 0.2752, 0.027, 0.5627, 0.01106, 0.3714, 0.011, 0.3858, 0.027, 0.5849, 0.009994, 0.01146, 0.0007241, -3.044e-05, 0.001066, 0.0008382, 0.003304, 0.005556, 0.6208, 0.4373, 0.6969, 0.4373, 0.6969, 0.4151, 0.6208, 0.4151, 0.6969, 0.4373, 0.6208, 0.4373, 0.6208, 0.4151, 0.6969, 0.4151, 0.5138, 0.4373, 0.6208, 0.4373, 0.6208, 0.4151, 0.5087, 0.4151, 0.0, 0.0, 0.06326, 0.06301, 0.06339, 0.06001, 0.0, 0.0, 0.6208, 0.5627, 0.5426, 0.5627, 0.5477, 0.5849, 0.6208, 0.5849, 0.06254, 0.08, 0.0, 0.0, 0.0, 0.0, 0.06241, 0.083, 0.6969, 0.5627, 0.6208, 0.5627, 0.6208, 0.5849, 0.6969, 0.5849, 0.6208, 0.5627, 0.6969, 0.5627, 0.6969, 0.5849, 0.6208, 0.5849, 0.6969, 0.4373, 1.0, 0.4373, 1.0, 0.4151, 0.6969, 0.4151, 0.06326, 0.06301, 0.1049, 0.1045, 0.1051, 0.09952, 0.06339, 0.06001, 0.4438, 0.4373, 0.5138, 0.4373, 0.5087, 0.4151, 0.4354, 0.4151, 1.0, 0.5627, 0.6969, 0.5627, 0.6969, 0.5849, 1.0, 0.5849, 0.5426, 0.5627, 0.4916, 0.5627, 0.5, 0.5849, 0.5477, 0.5849, 0.1037, 0.1327, 0.06254, 0.08, 0.06241, 0.083, 0.1035, 0.1376, -0.001212, -0.004955, 0.04792, 0.04492, 0.05461, 0.05082, -0.001554, -0.005823, 0.005173, 0.009334, 0.009994, 0.01146, 0.003304, 0.005556, 0.005542, 0.01027, 1.0, 0.4373, 0.9151, 0.4373, 0.9151, 0.4151, 1.0, 0.4151, 0.9151, 0.5627, 1.0, 0.5627, 1.0, 0.5849, 0.9151, 0.5849, 0.6969, 0.5627, 0.9151, 0.5627, 0.9151, 0.5849, 0.6969, 0.5849, 0.9151, 0.4373, 0.6969, 0.4373, 0.6969, 0.4151, 0.9151, 0.4151, 1.0, 0.4373, 1.0, 0.4373, 1.0, 0.4151, 1.0, 0.4151, 1.0, 0.5627, 1.0, 0.5627, 1.0, 0.5849, 1.0, 0.5849, 0.005117, 0.008565, 0.004758, 0.008928, 0.004758, 0.008928, 0.005117, 0.008565, 0.004882, 0.007277, 0.005117, 0.008565, 0.005117, 0.008565, 0.004882, 0.007277, 0.003077, 0.004011, 0.004882, 0.007277, 0.004882, 0.007277, 0.003077, 0.004011, 0.009289, 0.02313, 0.01057, 0.0244, 0.01057, 0.0244, 0.009289, 0.02313, 0.006889, 0.01884, 0.009289, 0.02313, 0.009289, 0.02313, 0.006889, 0.01884, 0.002948, 0.009334, 0.006889, 0.01884, 0.006889, 0.01884, 0.002948, 0.009334, 0.009458, 0.01884, 0.005173, 0.009334, 0.005173, 0.009334, 0.009458, 0.01884, 0.01076, 0.02313, 0.009458, 0.01884, 0.009458, 0.01884, 0.01076, 0.02313, 0.01057, 0.0244, 0.01076, 0.02313, 0.01076, 0.02313, 0.01057, 0.0244, 0.002931, 0.007277, 0.001285, 0.00401, 0.001285, 0.00401, 0.002931, 0.007277, 0.004027, 0.008565, 0.002931, 0.007277, 0.002931, 0.007277, 0.004027, 0.008565, 0.004758, 0.008928, 0.004027, 0.008565, 0.004027, 0.008565, 0.004758, 0.008928, 0.04792, 0.04492, 0.003077, 0.004011, 0.003077, 0.004011, 0.04792, 0.04492, 0.001229, 0.04126, 0.002948, 0.009334, 0.002948, 0.009334, 0.001229, 0.04126, 0.001285, 0.00401, 0.001264, 0.03218, 0.001264, 0.03218, 0.001285, 0.00401, 0.01138, 0.2896, 0.02623, 0.43, 0.027, 0.4373, 0.01138, 0.2896, 0.02621, 0.5533, 0.01106, 0.3714, 0.01106, 0.3714, 0.027, 0.5627, 0.009994, 0.01146, 0.0007241, -3.044e-05, 0.0007241, -3.044e-05, 0.009994, 0.01146, 0.6969, 0.4373, 0.6208, 0.4373, 0.6208, 0.4373, 0.6969, 0.4373, 0.0, 0.0, 0.06326, 0.06301, 0.06326, 0.06301, 0.0, 0.0, 0.06254, 0.08, 0.0, 0.0, 0.0, 0.0, 0.06254, 0.08, 0.6208, 0.5627, 0.6969, 0.5627, 0.6969, 0.5627, 0.6208, 0.5627, 0.06326, 0.06301, 0.1049, 0.1045, 0.1049, 0.1045, 0.06326, 0.06301, 0.1037, 0.1327, 0.06254, 0.08, 0.06254, 0.08, 0.1037, 0.1327, -0.001212, -0.004955, 0.04792, 0.04492, 0.04792, 0.04492, -0.001212, -0.004955, 0.005173, 0.009334, 0.009994, 0.01146, 0.009994, 0.01146, 0.005173, 0.009334, 1.0, 0.4373, 0.9151, 0.4373, 0.9151, 0.4373, 1.0, 0.4373, 0.9151, 0.5627, 1.0, 0.5627, 1.0, 0.5627, 0.9151, 0.5627, 0.6969, 0.5627, 0.9151, 0.5627, 0.9151, 0.5627, 0.6969, 0.5627, 0.9151, 0.4373, 0.6969, 0.4373, 0.6969, 0.4373, 0.9151, 0.4373, 1.0, 0.4373, 1.0, 0.4373, 1.0, 0.4373, 1.0, 0.4373, 1.0, 0.5627, 1.0, 0.5627, 1.0, 0.5627, 1.0, 0.5627, 0.05888, 0.07244, 0.08837, 0.1019, 0.1239, 0.1226, 0.0337, 0.03717, 0.02486, 0.04225, 0.02921, 0.04476, 0.01129, 0.01715, 0.009833, 0.01662, 0.02921, 0.04476, 0.03873, 0.05311, 0.01426, 0.01927, 0.01129, 0.01715, 0.03873, 0.05311, 0.05888, 0.07244, 0.0337, 0.03717, 0.01426, 0.01927, 0.05171, 0.1203, 0.04908, 0.1225, 0.02142, 0.05348, 0.02314, 0.05396, 0.04908, 0.1225, 0.04903, 0.1342, 0.01948, 0.05312, 0.02142, 0.05348, 0.04903, 0.1342, 0.05279, 0.1652, 0.01798, 0.06074, 0.01948, 0.05312, 0.05993, 0.1363, 0.04611, 0.137, 0.03332, 0.1632, 0.05845, 0.1566, 0.1143, 0.3934, 0.1495, 0.428, 0.1628, 0.5335, 0.1031, 0.5084, 0.1495, 0.428, 0.1844, 0.4375, 0.2286, 0.5392, 0.1628, 0.5335, 0.1844, 0.4375, 0.2107, 0.4277, 0.2803, 0.5248, 0.2286, 0.5392, 0.2107, 0.4277, 0.2187, 0.3975, 0.3142, 0.4995, 0.2803, 0.5248, 0.2187, 0.3975, 0.1972, 0.3386, 0.2968, 0.4311, 0.3142, 0.4995, 0.09912, 0.1823, 0.07072, 0.1421, 0.02767, 0.05579, 0.04739, 0.07994, 0.07072, 0.1421, 0.0577, 0.1254, 0.02485, 0.05427, 0.02767, 0.05579, 0.0577, 0.1254, 0.05171, 0.1203, 0.02314, 0.05396, 0.02485, 0.05427, 0.08456, 0.3235, 0.1143, 0.3934, 0.1031, 0.5084, 0.05733, 0.4134, 0.02402, 0.06434, 0.02249, 0.0493, 0.0081, 0.01787, 0.007927, 0.02459, 0.06365, 0.2314, 0.08456, 0.3235, 0.05733, 0.4134, 0.02418, 0.1426, 0.1001, 0.1254, 0.08823, 0.1279, 0.1056, 0.1376, 0.1143, 0.1228, 0.1477, 0.2549, 0.09912, 0.1823, 0.04739, 0.07994, 0.1516, 0.2205, 0.08823, 0.1279, 0.07526, 0.133, 0.09037, 0.1547, 0.1056, 0.1376, 0.02249, 0.0493, 0.02288, 0.04345, 0.008837, 0.01678, 0.0081, 0.01787, 0.1972, 0.3386, 0.1477, 0.2549, 0.1516, 0.2205, 0.2968, 0.4311, 0.07526, 0.133, 0.05993, 0.1363, 0.05845, 0.1566, 0.09037, 0.1547, 0.02288, 0.04345, 0.02486, 0.04225, 0.009833, 0.01662, 0.008837, 0.01678, 0.05279, 0.1652, 0.06365, 0.2314, 0.02418, 0.1426, 0.01798, 0.06074, 0.04611, 0.137, 0.03616, 0.1264, 0.02813, 0.2071, 0.03332, 0.1632, 0.1061, 0.1227, 0.1001, 0.1254, 0.1143, 0.1228, 0.1898, 0.1863, 0.02853, 0.09395, 0.02402, 0.06434, 0.007927, 0.02459, 0.01212, 0.07377, 0.03616, 0.1264, 0.02853, 0.09395, 0.01212, 0.07377, 0.02813, 0.2071, 0.08837, 0.1019, 0.1061, 0.1227, 0.1898, 0.1863, 0.1239, 0.1226, 0.05888, 0.07244, 0.08837, 0.1019, 0.08837, 0.1019, 0.05888, 0.07244, 0.02486, 0.04225, 0.02921, 0.04476, 0.02921, 0.04476, 0.02486, 0.04225, 0.02921, 0.04476, 0.03873, 0.05311, 0.03873, 0.05311, 0.02921, 0.04476, 0.03873, 0.05311, 0.05888, 0.07244, 0.05888, 0.07244, 0.03873, 0.05311, 0.05171, 0.1203, 0.04908, 0.1225, 0.04908, 0.1225, 0.05171, 0.1203, 0.04908, 0.1225, 0.04903, 0.1342, 0.04903, 0.1342, 0.04908, 0.1225, 0.04903, 0.1342, 0.05279, 0.1652, 0.05279, 0.1652, 0.04903, 0.1342, 0.05993, 0.1363, 0.04611, 0.137, 0.04611, 0.137, 0.05993, 0.1363, 0.1143, 0.3934, 0.1495, 0.428, 0.1495, 0.428, 0.1143, 0.3934, 0.1495, 0.428, 0.1844, 0.4375, 0.1844, 0.4375, 0.1495, 0.428, 0.1844, 0.4375, 0.2107, 0.4277, 0.2107, 0.4277, 0.1844, 0.4375, 0.2107, 0.4277, 0.2187, 0.3975, 0.2187, 0.3975, 0.2107, 0.4277, 0.2187, 0.3975, 0.1972, 0.3386, 0.1972, 0.3386, 0.2187, 0.3975, 0.09912, 0.1823, 0.07072, 0.1421, 0.07072, 0.1421, 0.09912, 0.1823, 0.07072, 0.1421, 0.0577, 0.1254, 0.0577, 0.1254, 0.07072, 0.1421, 0.0577, 0.1254, 0.05171, 0.1203, 0.05171, 0.1203, 0.0577, 0.1254, 0.08456, 0.3235, 0.1143, 0.3934, 0.1143, 0.3934, 0.08456, 0.3235, 0.02402, 0.06434, 0.02249, 0.0493, 0.02249, 0.0493, 0.02402, 0.06434, 0.06365, 0.2314, 0.08456, 0.3235, 0.08456, 0.3235, 0.06365, 0.2314, 0.1001, 0.1254, 0.08823, 0.1279, 0.08823, 0.1279, 0.1001, 0.1254, 0.1477, 0.2549, 0.09912, 0.1823, 0.09912, 0.1823, 0.1477, 0.2549, 0.08823, 0.1279, 0.07526, 0.133, 0.07526, 0.133, 0.08823, 0.1279, 0.02249, 0.0493, 0.02288, 0.04345, 0.02288, 0.04345, 0.02249, 0.0493, 0.1972, 0.3386, 0.1477, 0.2549, 0.1477, 0.2549, 0.1972, 0.3386, 0.07526, 0.133, 0.05993, 0.1363, 0.05993, 0.1363, 0.07526, 0.133, 0.02288, 0.04345, 0.02486, 0.04225, 0.02486, 0.04225, 0.02288, 0.04345, 0.05279, 0.1652, 0.06365, 0.2314, 0.06365, 0.2314, 0.05279, 0.1652, 0.04611, 0.137, 0.03616, 0.1264, 0.03616, 0.1264, 0.04611, 0.137, 0.1061, 0.1227, 0.1001, 0.1254, 0.1001, 0.1254, 0.1061, 0.1227, 0.02853, 0.09395, 0.02402, 0.06434, 0.02402, 0.06434, 0.02853, 0.09395, 0.03616, 0.1264, 0.02853, 0.09395, 0.02853, 0.09395, 0.03616, 0.1264, 0.08837, 0.1019, 0.1061, 0.1227, 0.1061, 0.1227, 0.08837, 0.1019, 0.05934, 0.08254, 0.07033, 0.09486, 0.08837, 0.1019, 0.05888, 0.07244, 0.03705, 0.06333, 0.0415, 0.06572, 0.02921, 0.04476, 0.02486, 0.04225, 0.0415, 0.06572, 0.04892, 0.07213, 0.03873, 0.05311, 0.02921, 0.04476, 0.04892, 0.07213, 0.05934, 0.08254, 0.05888, 0.07244, 0.03873, 0.05311, 0.07611, 0.1774, 0.07333, 0.1804, 0.04908, 0.1225, 0.05171, 0.1203, 0.07333, 0.1804, 0.07389, 0.1929, 0.04903, 0.1342, 0.04908, 0.1225, 0.07389, 0.1929, 0.07809, 0.2171, 0.05279, 0.1652, 0.04903, 0.1342, 0.05851, 0.1177, 0.05064, 0.1145, 0.04611, 0.137, 0.05993, 0.1363, 0.1171, 0.3305, 0.1358, 0.3534, 0.1495, 0.428, 0.1143, 0.3934, 0.1358, 0.3534, 0.1529, 0.3615, 0.1844, 0.4375, 0.1495, 0.428, 0.1529, 0.3615, 0.164, 0.3552, 0.2107, 0.4277, 0.1844, 0.4375, 0.164, 0.3552, 0.1651, 0.3351, 0.2187, 0.3975, 0.2107, 0.4277, 0.1651, 0.3351, 0.1543, 0.3026, 0.1972, 0.3386, 0.2187, 0.3975, 0.1122, 0.2259, 0.09443, 0.1988, 0.07072, 0.1421, 0.09912, 0.1823, 0.09443, 0.1988, 0.08272, 0.1831, 0.0577, 0.1254, 0.07072, 0.1421, 0.08272, 0.1831, 0.07611, 0.1774, 0.05171, 0.1203, 0.0577, 0.1254, 0.09995, 0.2945, 0.1171, 0.3305, 0.1143, 0.3934, 0.08456, 0.3235, 0.03581, 0.07985, 0.03446, 0.07001, 0.02249, 0.0493, 0.02402, 0.06434, 0.08667, 0.253, 0.09995, 0.2945, 0.08456, 0.3235, 0.06365, 0.2314, 0.07796, 0.1116, 0.07361, 0.1153, 0.08823, 0.1279, 0.1001, 0.1254, 0.1343, 0.263, 0.1122, 0.2259, 0.09912, 0.1823, 0.1477, 0.2549, 0.07361, 0.1153, 0.06661, 0.1175, 0.07526, 0.133, 0.08823, 0.1279, 0.03446, 0.07001, 0.03485, 0.06467, 0.02288, 0.04345, 0.02249, 0.0493, 0.1543, 0.3026, 0.1343, 0.263, 0.1477, 0.2549, 0.1972, 0.3386, 0.06661, 0.1175, 0.05851, 0.1177, 0.05993, 0.1363, 0.07526, 0.133, 0.03485, 0.06467, 0.03705, 0.06333, 0.02486, 0.04225, 0.02288, 0.04345, 0.07809, 0.2171, 0.08667, 0.253, 0.06365, 0.2314, 0.05279, 0.1652, 0.05064, 0.1145, 0.044, 0.1062, 0.03616, 0.1264, 0.04611, 0.137, 0.07737, 0.1052, 0.07796, 0.1116, 0.1001, 0.1254, 0.1061, 0.1227, 0.03899, 0.09321, 0.03581, 0.07985, 0.02402, 0.06434, 0.02853, 0.09395, 0.044, 0.1062, 0.03899, 0.09321, 0.02853, 0.09395, 0.03616, 0.1264, 0.07033, 0.09486, 0.07737, 0.1052, 0.1061, 0.1227, 0.08837, 0.1019, 0.0, 0.0, 0.0, 0.0, 0.0, 0.0, 0.0, 0.0, 0.0, 0.0, 0.0, 0.0, 0.0, 0.0, 0.0, 0.0, 0.0, 0.0, 0.0, 0.0, 0.0, 0.0, 0.0, 0.0, 0.0, 0.0, 0.0, 0.0, 0.0, 0.0, 0.0, 0.0, 0.0, 0.0, 0.0, 0.0, 0.0, 0.0, 0.0, 0.0, 0.0, 0.0, 0.0, 0.0, 0.0, 0.0, 0.0, 0.0, 0.0, 0.0, 0.0, 0.0, 0.0, 0.0, 0.0, 0.0, 0.0, 0.0, 0.0, 0.0, 0.0, 0.0, 0.0, 0.0, 0.0, 0.0, 0.0, 0.0, 0.0, 0.0, 0.0, 0.0, 0.0, 0.0, 0.0, 0.0, 0.0, 0.0, 0.0, 0.0, 0.0, 0.0, 0.0, 0.0, 0.0, 0.0, 0.0, 0.0, 0.0, 0.0, 0.0, 0.0, 0.0, 0.0, 0.0, 0.0, 0.0, 0.0, 0.0, 0.0, 0.0, 0.0, 0.0, 0.0, 0.0, 0.0, 0.0, 0.0, 0.0, 0.0, 0.0, 0.0, 0.0, 0.0, 0.0, 0.0, 0.0, 0.0, 0.0, 0.0, 0.0, 0.0, 0.0, 0.0, 0.0, 0.0, 0.0, 0.0, 0.0, 0.0, 0.0, 0.0, 0.0, 0.0, 0.0, 0.0, 0.0, 0.0, 0.0, 0.0, 0.0, 0.0, 0.0, 0.0, 0.0, 0.0, 0.0, 0.0, 0.0, 0.0, 0.0, 0.0, 0.0, 0.0, 0.0, 0.0, 0.0, 0.0, 0.0, 0.0, 0.0, 0.0, 0.0, 0.0, 0.0, 0.0, 0.0, 0.0, 0.0, 0.0, 0.0, 0.0, 0.0, 0.0, 0.0, 0.0, 0.0, 0.0, 0.0, 0.0, 0.0, 0.0, 0.0, 0.0, 0.0, 0.0, 0.0, 0.0, 0.0, 0.0, 0.0, 0.0, 0.0, 0.0, 0.0, 0.0, 0.0, 0.0, 0.0, 0.0, 0.0, 0.0, 0.0, 0.0, 0.0, 0.0, 0.0, 0.0, 0.0, 0.0, 0.0, 0.0, 0.0, 0.0, 0.0, 0.0, 0.0, 0.0, 0.0, 0.0, 0.0, 0.0, 0.0, 0.0, 0.0, 0.0, 0.0, 0.0, 0.0, 0.0, 0.0, 0.0, 0.0, 0.0, 0.0, 0.0, 0.0, 0.0, 0.0, 0.0, 0.0, 0.0, 0.0, 0.0, 0.0, 0.0, 0.0, 0.0, 0.0, 0.0, 0.0, 0.0, 0.0, 0.0, 0.0, 0.0, 0.0, 0.0, 0.0, 0.0, 0.0, 0.0, 0.0, 0.0, 0.0, 0.0, 0.0, 0.0, 0.0, 0.0, 0.0, 0.0, 0.0, 0.0, 0.0, 0.0, 0.0, 0.0, 0.0, 0.0, 0.0, 0.0, 0.0, 0.0, 0.0, 0.0, 0.0, 0.0, 0.0, 0.0, 0.0, 0.0, 0.0, 0.0, 0.0, 0.0, 0.0, 0.0, 0.0, 0.0, 0.0, 0.0, 0.0, 0.0, 0.0, 0.0, 0.0, 0.0, 0.0, 0.0, 0.0, 0.0, 0.0, 0.0, 0.0, 0.0, 0.0, 0.0, 0.0, 0.0, 0.0, 0.0, 0.0, 0.0, 0.0, 0.0, 0.0, 0.0, 0.0, 0.0, 0.0, 0.0, 0.0, 0.0, 0.0, 0.0, 0.0, 0.0, 0.0, 0.0, 0.0, 0.0, 0.0, 0.0, 0.0, 0.0, 0.0, 0.0, 0.0, 0.0, 0.0, 0.0, 0.0, 0.0, 0.0, 0.0, 0.0, 0.0, 0.0, 0.0, 0.0, 0.0, 0.0, 0.0, 0.0, 0.0, 0.0, 0.0, 0.0, 0.0, 0.0, 0.0, 0.0, 0.0, 0.0, 0.0, 0.0, 0.0, 0.0, 0.0, 0.0, 0.0, 0.0, 0.0, 0.0, 0.0, 0.0, 0.0, 0.0, 0.0, 0.0, 0.0, 0.0, 0.0, 0.0, 0.0, 0.0, 0.0, 0.0, 0.0, 0.0, 0.0, 0.0, 0.0, 0.0, 0.0, 0.0, 0.0, 0.0, 0.0, 0.0, 0.0, 0.0, 0.0, 0.0, 0.0, 0.0, 0.0, 0.0, 0.0, 0.0, 0.0, 0.0, 0.0, 0.0, 0.0, 0.0, 0.0, 0.0, 0.0, 0.0, 0.0, 0.0, 0.0, 0.0, 0.0, 0.0, 0.0, 0.0, 0.0, 0.0, 0.0, 0.0, 0.0, 0.0, 0.0, 0.0, 0.0, 0.0, 0.0, 0.0, 0.0, 0.0, 0.0, 0.0, 0.0, 0.0, 0.0, 0.0, 0.0, 0.0, 0.0, 0.0, 0.0, 0.0, 0.0, 0.0, 0.0, 0.0, 0.0, 0.0, 0.0, 0.0, 0.0, 0.0, 0.0, 0.0, 0.0, 0.0, 0.0, 0.0, 0.0, 0.0, 0.0, 0.0, 0.0, 0.0, 0.0, 0.0, 0.0, 0.0, 0.0, 0.0, 0.0, 0.0, 0.0, 0.0, 0.0, 0.0, 0.0, 0.0, 0.0, 0.0, 0.0, 0.0, 0.0, 0.0, 0.0, 0.0, 0.0, 0.0, 0.0, 0.0, 0.0, 0.0, 0.0, 0.0, 0.0, 0.0, 0.0, 0.0, 0.0, 0.0, 0.0, 0.0, 0.0, 0.0, 0.0, 0.0, 0.0, 0.0, 0.0, 0.0, 0.0, 0.0, 0.0, 0.0, 0.0, 0.0, 0.0, 0.0, 0.0, 0.0, 0.0, 0.0, 0.0, 0.0, 0.0, 0.0, 0.0, 0.0, 0.0, 0.0, 0.0, 0.0, 0.0, 0.0, 0.0, 0.0, 0.0, 0.0, 0.0, 0.0, 0.0, 0.0, 0.0, 0.0, 0.0, 0.0, 0.0, 0.0, 0.0, 0.0, 0.0, 0.0, 0.0, 0.0, 0.0, 0.0, 0.0, 0.0, 0.0, 0.0, 0.0, 0.0, 0.0, 0.0, 0.0, 0.0, 0.0, 0.0, 0.0, 0.0, 0.0, 0.0, 0.0, 0.0, 0.0, 0.0, 0.0, 0.0, 0.0, 0.0, 0.0, 0.0, 0.0, 0.0, 0.0, 0.0, 0.0, 0.0, 0.0, 0.0, 0.0, 0.0, 0.0, 0.0, 0.0, 0.0, 0.0, 0.0, 0.0, 0.0, 0.0, 0.01922, 0.4479, 0.01932, 0.3861, 0.01138, 0.2896, 0.01106, 0.3714, 0.03959, 0.4304, 0.02623, 0.4544, 0.02622, 0.5289, 0.03958, 0.5539, 0.01932, 0.3861, 0.02623, 0.4544, 0.02623, 0.43, 0.01138, 0.2896, 0.02622, 0.5289, 0.01922, 0.4479, 0.01106, 0.3714, 0.02621, 0.5533, 0.03958, 0.5539, 0.02622, 0.5289, 0.02621, 0.5533, 0.03959, 0.4304, 0.03958, 0.5539, 0.25, 0.5627, 0.25, 0.4373, 0.02622, 0.5289, 0.02623, 0.4544, 0.02333, 0.4257, 0.02329, 0.495, 0.02622, 0.5289, 0.02623, 0.4544, 0.02623, 0.4544, 0.02622, 0.5289, 0.01922, 0.4479, 0.02622, 0.5289, 0.02622, 0.5289, 0.02329, 0.495, 0.02623, 0.4544, 0.01932, 0.3861, 0.02333, 0.4257, 0.02623, 0.4544, 0.02623, 0.4544, 0.03959, 0.4304, 0.02623, 0.43, -0.09455, 0.565, -0.09455, 0.435, -0.09455, 0.435, -0.09455, 0.565, 0.008998, 0.3701, -0.09455, 0.435, -0.09455, 0.565, 0.008999, 0.6299, 0.008999, 0.6299, -0.09455, 0.565, -0.09455, 0.565, 0.008999, 0.6299, 0.2338, 0.6299, 0.008999, 0.6299, 0.008999, 0.6299, 0.2338, 0.6299, 1.005, 0.4264, 1.005, 0.5736, 1.005, 0.5736, 1.005, 0.4264, 0.9915, 0.3701, 0.9915, 0.6299, 1.005, 0.5736, 1.005, 0.4264, 0.008998, 0.3701, 0.2338, 0.3701, 0.2338, 0.3701, 0.008998, 0.3701, 0.008998, 0.3754, 0.008998, 0.3831, -0.06143, 0.4273, -0.08942, 0.4449, -0.08942, 0.4372, 0.7666, 0.3701, 0.7666, 0.6299, 0.9915, 0.6299, 0.9915, 0.3701, 0.2754, 0.3701, 0.2754, 0.3701, 0.2338, 0.3701, 0.2338, 0.3701, 0.7666, 0.3701, 0.9915, 0.3701, 0.9915, 0.3701, 0.7666, 0.3701, 0.9915, 0.6245, 0.9915, 0.6168, 0.9915, 0.3832, 0.9915, 0.3755, 1.003, 0.4259, 1.003, 0.5741, 0.9915, 0.6299, 0.7666, 0.6299, 0.7666, 0.6299, 0.9915, 0.6299, 0.2754, 0.3701, 0.2754, 0.6299, 0.4794, 0.6299, 0.4794, 0.3701, 0.2754, 0.3831, 0.4794, 0.3831, 0.4794, 0.3831, 0.2754, 0.3831, 0.9915, 0.6299, 0.9915, 0.6299, 1.005, 0.5736, 1.005, 0.5736, 0.4794, 0.6299, 0.4794, 0.6299, 0.521, 0.6299, 0.521, 0.6299, 0.2338, 0.6299, 0.2338, 0.6299, 0.2754, 0.6299, 0.2754, 0.6299, -0.09455, 0.435, 0.008998, 0.3701, 0.008998, 0.3701, -0.09455, 0.435, 0.2754, 0.3701, 0.4794, 0.3701, 0.4794, 0.3701, 0.2754, 0.3701, 0.521, 0.3701, 0.7251, 0.3701, 0.7251, 0.3701, 0.521, 0.3701, 0.9915, 0.3701, 0.9915, 0.3701, 1.005, 0.4264, 1.005, 0.4264, 0.521, 0.3701, 0.521, 0.3701, 0.4794, 0.3701, 0.4794, 0.3701, 0.521, 0.3701, 0.521, 0.6299, 0.7251, 0.6299, 0.7251, 0.3701, 0.7666, 0.3701, 0.7666, 0.3701, 0.7251, 0.3701, 0.7251, 0.3701, 0.521, 0.3754, 0.521, 0.3831, 0.521, 0.3831, 0.521, 0.3754, 0.7666, 0.6246, 0.7251, 0.6246, 0.7251, 0.6246, 0.7666, 0.6246, 0.2754, 0.3754, 0.2754, 0.3831, 0.2754, 0.3831, 0.2754, 0.3754, 0.7251, 0.6299, 0.521, 0.6299, 0.521, 0.6299, 0.7251, 0.6299, 0.4794, 0.6299, 0.2754, 0.6299, 0.2754, 0.6299, 0.4794, 0.6299, 0.7251, 0.3754, 0.7666, 0.3754, 0.7666, 0.3991, 0.7251, 0.3991, 0.2754, 0.6169, 0.4794, 0.6169, 0.4794, 0.6246, 0.2754, 0.6246, 0.521, 0.6169, 0.7251, 0.6169, 0.7251, 0.6246, 0.521, 0.6246, 0.7251, 0.6299, 0.7251, 0.6299, 0.7666, 0.6299, 0.7666, 0.6299, 0.2754, 0.6299, 0.2754, 0.3701, 0.2338, 0.3701, 0.2338, 0.6299, 0.521, 0.6299, 0.521, 0.3701, 0.4794, 0.3701, 0.4794, 0.6299, 0.7666, 0.6299, 0.7666, 0.3701, 0.7251, 0.3701, 0.7251, 0.6299, 0.008998, 0.3701, 0.008999, 0.6299, 0.2338, 0.6299, 0.2338, 0.3701, -0.09455, 0.565, -0.09455, 0.435, -0.08942, 0.4372, -0.08942, 0.4449, -0.08942, 0.5551, -0.08942, 0.5628, -0.09455, 0.435, 0.008998, 0.3701, 0.008998, 0.3754, -0.08942, 0.4372, 0.008999, 0.6299, -0.09455, 0.565, -0.08942, 0.5628, 0.008999, 0.6246, 1.005, 0.4264, 1.005, 0.5736, 1.003, 0.5741, 1.003, 0.4259, 0.9915, 0.3701, 1.005, 0.4264, 1.003, 0.4259, 0.9915, 0.3755, 1.005, 0.5736, 0.9915, 0.6299, 0.9915, 0.6245, 1.003, 0.5741, 0.2754, 0.3754, 0.2338, 0.3754, 0.2338, 0.3701, 0.2754, 0.3701, 0.521, 0.3754, 0.4794, 0.3754, 0.4794, 0.3701, 0.521, 0.3701, 0.7666, 0.3754, 0.7251, 0.3754, 0.7251, 0.3701, 0.7666, 0.3701, 0.7251, 0.6246, 0.7666, 0.6246, 0.7666, 0.6299, 0.7251, 0.6299, 0.4794, 0.6246, 0.521, 0.6246, 0.521, 0.6299, 0.4794, 0.6299, 0.2338, 0.6246, 0.2754, 0.6246, 0.2754, 0.6299, 0.2338, 0.6299, 0.4794, 0.3754, 0.2754, 0.3754, 0.2754, 0.3701, 0.4794, 0.3701, 0.2338, 0.3754, 0.008998, 0.3754, 0.008998, 0.3701, 0.2338, 0.3701, 0.7251, 0.3754, 0.521, 0.3754, 0.521, 0.3701, 0.7251, 0.3701, 0.9915, 0.3755, 0.7666, 0.3754, 0.7666, 0.3701, 0.9915, 0.3701, 0.7666, 0.6246, 0.9915, 0.6245, 0.9915, 0.6299, 0.7666, 0.6299, 0.521, 0.6246, 0.7251, 0.6246, 0.7251, 0.6299, 0.521, 0.6299, 0.2754, 0.6246, 0.4794, 0.6246, 0.4794, 0.6299, 0.2754, 0.6299, 0.008999, 0.6246, 0.2338, 0.6246, 0.2338, 0.6299, 0.008999, 0.6299, 0.008999, 0.6169, 0.2338, 0.6169, 0.2338, 0.6246, 0.008999, 0.6246, 0.4794, 0.6246, 0.4794, 0.6169, 0.4794, 0.3831, 0.4794, 0.3754, 0.4794, 0.399, 0.4794, 0.601, 0.2338, 0.6246, 0.2338, 0.6169, 0.2338, 0.3831, 0.2338, 0.3754, 0.2338, 0.3991, 0.2338, 0.6009, 0.521, 0.6246, 0.4794, 0.6246, 0.4794, 0.6246, 0.521, 0.6246, 0.4794, 0.6246, 0.4794, 0.6169, 0.4794, 0.6169, 0.4794, 0.6246, 0.2338, 0.6246, 0.2338, 0.6169, 0.2338, 0.6169, 0.2338, 0.6246, 0.7666, 0.3754, 0.7666, 0.3831, 0.7666, 0.3831, 0.7666, 0.3754, 0.2754, 0.6246, 0.2338, 0.6246, 0.2338, 0.6246, 0.2754, 0.6246, 0.7251, 0.6246, 0.7251, 0.6169, 0.7251, 0.6169, 0.7251, 0.6246, 0.2338, 0.3754, 0.2754, 0.3754, 0.2754, 0.3754, 0.2338, 0.3754, 0.4794, 0.3754, 0.521, 0.3754, 0.521, 0.3754, 0.4794, 0.3754, 0.7251, 0.3754, 0.7666, 0.3754, 0.7666, 0.3754, 0.7251, 0.3754, 0.2754, 0.399, 0.2754, 0.601, 0.2338, 0.6009, 0.2338, 0.3991, 0.521, 0.3991, 0.521, 0.6009, 0.4794, 0.601, 0.4794, 0.399, 0.7666, 0.3991, 0.7666, 0.6009, 0.7251, 0.6009, 0.7251, 0.3991, 0.2754, 0.6246, 0.2338, 0.6246, 0.2338, 0.6009, 0.2754, 0.601, 0.2754, 0.3754, 0.2754, 0.3831, 0.2754, 0.6169, 0.2754, 0.6246, 0.2754, 0.601, 0.2754, 0.399, 0.7666, 0.3754, 0.7666, 0.3831, 0.7666, 0.6169, 0.7666, 0.6246, 0.7666, 0.6009, 0.7666, 0.3991, 0.4794, 0.3754, 0.521, 0.3754, 0.521, 0.3991, 0.4794, 0.399, 0.7251, 0.6246, 0.7251, 0.6169, 0.7251, 0.3831, 0.7251, 0.3754, 0.7251, 0.3991, 0.7251, 0.6009, 0.7666, 0.6246, 0.7251, 0.6246, 0.7251, 0.6009, 0.7666, 0.6009, 0.521, 0.6246, 0.4794, 0.6246, 0.4794, 0.601, 0.521, 0.6009, 0.2338, 0.3754, 0.2754, 0.3754, 0.2754, 0.399, 0.2338, 0.3991, 0.521, 0.3754, 0.521, 0.3831, 0.521, 0.6169, 0.521, 0.6246, 0.521, 0.6009, 0.521, 0.3991, 0.9915, 0.3832, 0.7666, 0.3831, 0.7666, 0.3754, 0.9915, 0.3755, 0.7666, 0.6169, 0.9915, 0.6168, 0.9915, 0.6245, 0.7666, 0.6246, 0.2754, 0.3754, 0.4794, 0.3754, 0.4794, 0.3831, 0.2754, 0.3831, 0.008998, 0.3754, 0.2338, 0.3754, 0.2338, 0.3831, 0.008998, 0.3831, 0.2338, 0.6169, 0.008999, 0.6169, 0.008999, 0.6169, 0.2338, 0.6169, 0.521, 0.3754, 0.7251, 0.3754, 0.7251, 0.3831, 0.521, 0.3831, 0.9915, 0.3832, 0.9915, 0.6168, 0.9915, 0.6168, 0.9915, 0.3832, 0.7666, 0.3831, 0.9915, 0.3832, 0.9915, 0.6168, 0.7666, 0.6169, 0.2754, 0.3831, 0.4794, 0.3831, 0.4794, 0.6169, 0.2754, 0.6169, 0.008998, 0.3831, 0.2338, 0.3831, 0.2338, 0.6169, 0.008999, 0.6169, 0.521, 0.3831, 0.7251, 0.3831, 0.7251, 0.6169, 0.521, 0.6169, 0.521, 0.3831, 0.7251, 0.3831, 0.7251, 0.3831, 0.521, 0.3831, 0.7666, 0.3831, 0.9915, 0.3832, 0.9915, 0.3832, 0.7666, 0.3831, 0.7251, 0.6169, 0.521, 0.6169, 0.521, 0.6169, 0.7251, 0.6169, 0.9915, 0.6168, 0.7666, 0.6169, 0.7666, 0.6169, 0.9915, 0.6168, 0.4794, 0.6169, 0.2754, 0.6169, 0.2754, 0.6169, 0.4794, 0.6169, 0.008998, 0.3831, 0.2338, 0.3831, 0.2338, 0.3831, 0.008998, 0.3831, 0.521, 0.6169, 0.521, 0.6169, 0.521, 0.6246, 0.521, 0.6246, 0.2754, 0.6169, 0.2754, 0.6169, 0.2754, 0.6246, 0.2754, 0.6246, 0.4794, 0.3831, 0.4794, 0.3831, 0.4794, 0.3754, 0.4794, 0.3754, 0.2338, 0.3831, 0.2338, 0.3831, 0.2338, 0.3754, 0.2338, 0.3754, 0.7666, 0.6169, 0.7666, 0.6169, 0.7666, 0.6246, 0.7666, 0.6246, 0.7251, 0.3831, 0.7251, 0.3831, 0.7251, 0.3754, 0.7251, 0.3754, -0.06143, 0.5727, -0.06143, 0.4273, 0.008998, 0.3831, 0.008999, 0.6169, -0.08942, 0.5551, -0.06143, 0.5727, 0.008999, 0.6169, 0.008999, 0.6246, -0.08942, 0.5628, -0.08942, 0.4449, -0.06143, 0.4273, -0.06143, 0.5727, -0.08942, 0.5551, -0.06143, 0.4273, 0.008998, 0.3831, 0.008998, 0.3831, -0.06143, 0.4273, 0.008999, 0.6169, -0.06143, 0.5727, -0.06143, 0.5727, 0.008999, 0.6169, -0.06143, 0.5727, -0.06143, 0.4273, -0.06143, 0.4273, -0.06143, 0.5727, 0.027, 0.4151, 0.02183, 0.1504, 0.03017, 0.3016, 0.01144, 0.2752])
me_plane.update()

# ---- objects
ob_light = bpy.data.objects.new('Light', light_light)
ob_camera = bpy.data.objects.new('Camera', cam_camera)
ob_circle = bpy.data.objects.new('Circle', me_circle)
ob_greeble_foot = bpy.data.objects.new('Greeble Foot', me_plane)

# ---- transforms, parenting, visibility, modifiers, constraints
ob_light.location = (4.076, 1.005, 5.904)
ob_light.rotation_euler = (0.6503, 0.05522, 1.866)
ob_light.lock_rotations_4d = False
ob_light.empty_display_type = 'ARROWS'
ob_light.color = (0.0, 0.0, 0.0, 0.0)
ob_light.lineart.crease_threshold = 0.0
ob_camera.location = (6.0, 6.0, 6.0)
ob_camera.rotation_euler = (0.9547, 0.0, 2.356)
ob_camera.lock_rotations_4d = False
ob_camera.empty_display_type = 'ARROWS'
ob_camera.color = (0.0, 0.0, 0.0, 0.0)
ob_camera.display_type = 'WIRE'
ob_camera.lineart.crease_threshold = 0.0
ob_circle.location = (0.0, 0.0, 0.0)
ob_greeble_foot.location = (0.0, 0.0, 0.0)

# ---- collection membership
col_collection.objects.link(ob_light)
col_collection.objects.link(ob_camera)
col_collection.objects.link(ob_circle)
col_collection.objects.link(ob_greeble_foot)

# ---- scene / render settings (as saved in the file)
scene.camera = ob_camera
scene.frame_start = 0; scene.frame_end = 250; scene.frame_set(0)
scene.render.engine = 'BLENDER_EEVEE_NEXT'
scene.render.image_settings.compression = 100
scene.render.fps = 30
scene.cycles.samples = 512
scene.cycles.sampling_pattern = 'TABULATED_SOBOL'
scene.cycles.adaptive_threshold = 1.0
scene.eevee.ray_tracing_options.trace_max_roughness = 0.0
scene.eevee.use_raytracing = True
bpy.context.view_layer.update()
